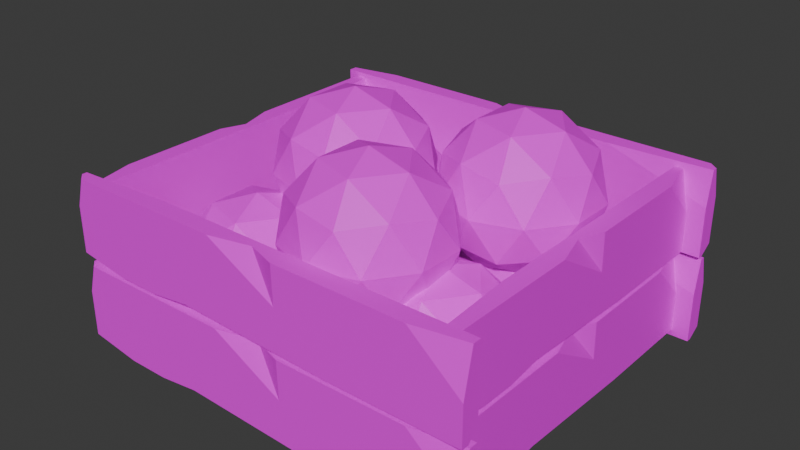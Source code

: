 # Source: MediumBulletBox.blend  (saved by Blender 4.2.66; exported with 4.5.12 LTS)
import bpy
from mathutils import Matrix  # noqa: F401  (used for matrix-valued properties, if any)

bpy.ops.wm.read_factory_settings(use_empty=True)
scene = bpy.context.scene
scene.name = 'Scene'

# ---- collections
col_collection = bpy.data.collections.new('Collection'); scene.collection.children.link(col_collection)

# ---- images (referenced by path relative to the original .blend; pixels are not part of the script)
import os
ASSET_DIR = os.environ.get("B2B_ASSET_DIR", "")  # directory of the original .blend (textures are referenced by path, not embedded)
HERE = os.path.dirname(os.path.abspath(__file__))  # packed textures are extracted next to this script under _unpacked/

def load_image(name, relpath, width, height, colorspace="sRGB"):
    """Load a texture the original file referenced (path relative to the .blend, or extracted next to this script)."""
    p = next((c for c in (os.path.join(HERE, relpath), os.path.join(ASSET_DIR, relpath)) if relpath and os.path.exists(c)), "")
    if p:
        img = bpy.data.images.load(p, check_existing=True)
        img.name = name
    else:  # same state as the original file: an image datablock whose file is absent (Cycles renders it pink)
        img = bpy.data.images.new(name, width, height)
        img.source = "FILE"
        img.filepath = "//" + (relpath or name)
    img.colorspace_settings.name = colorspace
    return img
img_texturepalette_png = load_image('TexturePalette.png', 'TexturePalette.png', 1024, 1024, 'sRGB')

# ---- materials (node trees are filled in below, after node groups)
mat_material = bpy.data.materials.new('Material')
mat_material.alpha_threshold = 0.0
mat_material.use_transparent_shadow = False
mat_material.roughness = 0.5
mat_material.line_color = (0.0, 0.0, 0.0, 1.0)

# ---- material node trees
mat_material.use_nodes = True; mat_material.node_tree.nodes.clear()
_N = mat_material.node_tree.nodes; _L = mat_material.node_tree.links
n0 = _N.new('ShaderNodeOutputMaterial'); n0.name = 'Material Output'; n0.location = (300, 300)
n1 = _N.new('ShaderNodeBsdfPrincipled'); n1.name = 'Principled BSDF'; n1.location = (10, 300)
n1.inputs[3].default_value = 1.45
n2 = _N.new('ShaderNodeTexImage'); n2.name = 'Image Texture'; n2.location = (-280, 280)
n2.image = img_texturepalette_png
_L.new(n1.outputs[0], n0.inputs[0])
_L.new(n2.outputs[0], n1.inputs[0])
n0.is_active_output = True

# ---- world
world_world = bpy.data.worlds.new('World'); scene.world = world_world
world_world.use_nodes = True; world_world.node_tree.nodes.clear()
_N = world_world.node_tree.nodes; _L = world_world.node_tree.links
n0 = _N.new('ShaderNodeOutputWorld'); n0.name = 'World Output'; n0.location = (300, 300)
n1 = _N.new('ShaderNodeBackground'); n1.name = 'Background'; n1.location = (10, 300)
n1.inputs[0].default_value = (0.05088, 0.05088, 0.05088, 1.0)
_L.new(n1.outputs[0], n0.inputs[0])
n0.is_active_output = True
world_world.color = (0.05088, 0.05088, 0.05088)
world_world.sun_shadow_jitter_overblur = 0.0

# ---- meshes
me_plane = bpy.data.meshes.new('Plane')
me_plane.from_pydata([(-0.6009, -0.2795, 0.0), (0.6009, -0.007597, 0.0), (-0.6009, -0.007597, 0.061), (0.0, -0.2795, 0.0), (0.0, -0.007597, 0.0), (-0.1512, -0.1517, 0.061), (-0.1563, -0.2795, 0.061), (0.0, -0.2795, 0.02749), (0.1184, -0.2795, 0.061), (-0.6009, -0.1365, 0.061), (-0.6009, -0.2795, 0.02901), (-0.4565, -0.2795, 0.061), (-0.6009, -0.007597, 0.03579), (-0.5651, -0.007597, 0.0), (-0.6009, -0.04339, 0.0), (0.217, -0.1166, 0.061), (0.3361, -0.007597, 0.061), (0.217, -0.007597, 0.04349), (-0.2254, -0.007597, 0.061), (0.5768, -0.2795, 0.061), (0.6009, -0.2795, 0.03686), (0.6009, -0.1867, 0.061), (0.6009, -0.007597, 0.01763), (0.4542, -0.007597, 0.061), (0.6009, -0.03381, 0.061), (0.3041, -0.2795, 0.0), (0.6009, -0.1679, 0.0), (0.6009, -0.2795, 0.01997), (0.1612, -0.2156, 0.061), (0.6009, -0.2929, 0.0), (-0.6009, -0.5648, 0.0), (0.6009, -0.5648, 0.061), (-4.43e-08, -0.2929, 0.0), (4.43e-08, -0.5648, 0.0), (0.08677, -0.4192, 0.061), (0.1813, -0.2929, 0.061), (-4.43e-08, -0.2929, 0.02749), (-0.1184, -0.2929, 0.061), (0.6009, -0.4359, 0.061), (0.6009, -0.2929, 0.02901), (0.4565, -0.2929, 0.061), (0.6009, -0.5648, 0.03579), (0.5651, -0.5648, 0.0), (0.6009, -0.529, 0.0), (-0.217, -0.5473, 0.061), (-0.3361, -0.5648, 0.061), (-0.217, -0.5648, 0.04349), (0.2254, -0.5648, 0.061), (-0.5768, -0.2929, 0.061), (-0.6009, -0.2929, 0.03686), (-0.6009, -0.3857, 0.061), (-0.6009, -0.5648, 0.01763), (-0.4542, -0.5648, 0.061), (-0.6009, -0.5386, 0.061), (-0.3041, -0.2929, 0.0), (-0.6009, -0.4045, 0.0), (-0.6009, -0.2929, 0.01997), (-0.6009, 0.2949, 0.0), (0.6009, 0.5668, 0.0), (-0.6009, 0.5668, 0.061), (0.0, 0.2949, 0.0), (0.0, 0.5668, 0.0), (-0.08677, 0.4213, 0.061), (-0.08426, 0.2949, 0.061), (0.0, 0.2949, 0.02749), (0.1184, 0.2949, 0.061), (-0.6009, 0.4379, 0.061), (-0.6009, 0.2949, 0.02901), (-0.4565, 0.2949, 0.061), (-0.6009, 0.5668, 0.03579), (-0.5651, 0.5668, 0.0), (-0.6009, 0.531, 0.0), (0.217, 0.5493, 0.061), (0.3361, 0.5668, 0.061), (0.217, 0.5668, 0.04349), (-0.2254, 0.5668, 0.061), (0.5768, 0.2949, 0.061), (0.6009, 0.2949, 0.03686), (0.6009, 0.3877, 0.061), (0.6009, 0.5668, 0.01763), (0.4542, 0.5668, 0.061), (0.6009, 0.5406, 0.061), (0.3041, 0.2949, 0.0), (0.6009, 0.4066, 0.0), (0.6009, 0.2949, 0.01997), (0.6009, 0.2816, 0.0), (-0.6009, 0.009638, 0.0), (0.6009, 0.009639, 0.061), (-4.43e-08, 0.2816, 0.0), (4.43e-08, 0.009639, 0.0), (0.08677, 0.1552, 0.061), (0.08426, 0.2816, 0.061), (-4.43e-08, 0.2816, 0.02749), (-0.1184, 0.2816, 0.061), (0.6009, 0.1385, 0.061), (0.6009, 0.2816, 0.02901), (0.4565, 0.2816, 0.061), (0.6009, 0.009639, 0.03579), (0.5651, 0.009639, 0.0), (0.6009, 0.04543, 0.0), (-0.407, 0.09705, 0.061), (-0.3361, 0.009638, 0.061), (-0.217, 0.009638, 0.04349), (0.2254, 0.009639, 0.061), (-0.5768, 0.2816, 0.061), (-0.6009, 0.2816, 0.03686), (-0.6009, 0.1887, 0.061), (-0.6009, 0.009638, 0.01763), (-0.4542, 0.009638, 0.061), (-0.6009, 0.03585, 0.061), (-0.3041, 0.2816, 0.0), (-0.6009, 0.1699, 0.0), (-0.6009, 0.2816, 0.01997), (0.6157, 0.5934, 0.2776), (0.6157, -0.6084, 0.005683), (0.6767, 0.5934, 0.005683), (0.6157, -0.00753, 0.2776), (0.6157, -0.00753, 0.005683), (0.6767, 0.07924, 0.1512), (0.6767, 0.07673, 0.2776), (0.6432, -0.00753, 0.2776), (0.6767, -0.1259, 0.2776), (0.6767, 0.5934, 0.1346), (0.6447, 0.5934, 0.2776), (0.6767, 0.449, 0.2776), (0.6515, 0.5934, 0.005683), (0.6157, 0.5576, 0.005683), (0.6157, 0.5934, 0.04148), (0.6767, -0.2246, 0.02319), (0.6767, -0.3436, 0.005683), (0.6592, -0.2246, 0.005683), (0.6767, 0.2179, 0.005683), (0.6767, -0.5843, 0.2776), (0.6525, -0.6084, 0.2776), (0.6767, -0.6084, 0.1848), (0.6333, -0.6084, 0.005683), (0.6767, -0.4617, 0.005683), (0.6767, -0.6084, 0.0319), (0.6157, -0.3116, 0.2776), (0.6157, -0.6084, 0.166), (0.6357, -0.6084, 0.2776), (-0.6141, -0.6084, 0.2776), (-0.6141, 0.5934, 0.005683), (-0.6751, -0.6084, 0.005683), (-0.6141, -0.00753, 0.2776), (-0.6141, -0.00753, 0.005683), (-0.6751, -0.0943, 0.1512), (-0.6751, -0.09179, 0.2776), (-0.6416, -0.00753, 0.2776), (-0.6751, 0.1108, 0.2776), (-0.6751, -0.6084, 0.1346), (-0.6432, -0.6084, 0.2776), (-0.6751, -0.464, 0.2776), (-0.6499, -0.6084, 0.005683), (-0.6141, -0.5726, 0.005683), (-0.6141, -0.6084, 0.04148), (-0.6751, 0.2095, 0.02319), (-0.6751, 0.3286, 0.005683), (-0.6576, 0.2095, 0.005683), (-0.6751, -0.233, 0.005683), (-0.6751, 0.5692, 0.2776), (-0.651, 0.5934, 0.2776), (-0.6751, 0.5934, 0.1848), (-0.6318, 0.5934, 0.005683), (-0.6751, 0.4466, 0.005683), (-0.6751, 0.5934, 0.0319), (-0.6141, 0.2966, 0.2776), (-0.6141, 0.5934, 0.166), (-0.6341, 0.5934, 0.2776), (0.6157, 0.5934, 0.5647), (0.6157, -0.6084, 0.2928), (0.6767, 0.5934, 0.2928), (0.6157, -0.00753, 0.5647), (0.6157, -0.00753, 0.2928), (0.6767, 0.07924, 0.4384), (0.6767, 0.07673, 0.5647), (0.6432, -0.00753, 0.5647), (0.6767, -0.1259, 0.5647), (0.6767, 0.5934, 0.4217), (0.6447, 0.5934, 0.5647), (0.6767, 0.449, 0.5647), (0.6515, 0.5934, 0.2928), (0.6157, 0.5576, 0.2928), (0.6157, 0.5934, 0.3286), (0.6767, -0.2246, 0.3103), (0.6767, -0.3436, 0.2928), (0.6592, -0.2246, 0.2928), (0.6767, 0.2179, 0.2928), (0.6767, -0.5843, 0.5647), (0.6525, -0.6084, 0.5647), (0.6767, -0.6084, 0.4719), (0.6333, -0.6084, 0.2928), (0.6767, -0.4617, 0.2928), (0.6767, -0.6084, 0.319), (0.6157, -0.3116, 0.5647), (0.6157, -0.6084, 0.4531), (0.6357, -0.6084, 0.5647), (-0.6141, -0.6084, 0.5647), (-0.6141, 0.5934, 0.2928), (-0.6751, -0.6084, 0.2928), (-0.6141, -0.00753, 0.5647), (-0.6141, -0.00753, 0.2928), (-0.6751, -0.0943, 0.4384), (-0.6751, -0.09179, 0.5647), (-0.6416, -0.00753, 0.5647), (-0.6751, 0.1108, 0.5647), (-0.6751, -0.6084, 0.4217), (-0.6432, -0.6084, 0.5647), (-0.6751, -0.464, 0.5647), (-0.6499, -0.6084, 0.2928), (-0.6141, -0.5726, 0.2928), (-0.6141, -0.6084, 0.3286), (-0.6751, 0.2095, 0.3103), (-0.6751, 0.3286, 0.2928), (-0.6576, 0.2095, 0.2928), (-0.6751, -0.233, 0.2928), (-0.6751, 0.5692, 0.5647), (-0.651, 0.5934, 0.5647), (-0.6751, 0.5934, 0.4719), (-0.6318, 0.5934, 0.2928), (-0.6751, 0.4466, 0.2928), (-0.6751, 0.5934, 0.319), (-0.6141, 0.2966, 0.5647), (-0.6141, 0.5934, 0.4531), (-0.6341, 0.5934, 0.5647), (-0.7078, 0.5843, 0.2772), (0.7365, 0.5843, -0.01442), (-0.7078, 0.6453, -0.01442), (0.01433, 0.5843, 0.2772), (0.01433, 0.5843, -0.01442), (-0.08995, 0.6453, 0.1417), (-0.08694, 0.6453, 0.2772), (0.01433, 0.6118, 0.2772), (0.1566, 0.6453, 0.2772), (-0.7078, 0.6453, 0.1238), (-0.7078, 0.6133, 0.2772), (-0.5343, 0.6453, 0.2772), (-0.7078, 0.6201, -0.01442), (-0.6648, 0.5843, -0.01442), (-0.7078, 0.5843, 0.02396), (0.2752, 0.6453, 0.004357), (0.4182, 0.6453, -0.01442), (0.2752, 0.6278, -0.01442), (-0.2566, 0.6453, -0.01442), (0.585, 0.6453, 0.2772), (0.7365, 0.6212, 0.2772), (0.7365, 0.6453, 0.1776), (0.7365, 0.6019, -0.01442), (0.5602, 0.6453, -0.01442), (0.7365, 0.6453, 0.01369), (0.3798, 0.5843, 0.2772), (0.7365, 0.5843, 0.1574), (0.7365, 0.6043, 0.2772), (-0.7078, 0.5843, 0.5823), (0.7365, 0.5843, 0.2907), (-0.7078, 0.6453, 0.2907), (0.01433, 0.5843, 0.5823), (0.01433, 0.5843, 0.2907), (-0.08995, 0.6453, 0.4468), (-0.08694, 0.6453, 0.5823), (0.01433, 0.6118, 0.5823), (0.1566, 0.6453, 0.5823), (-0.7078, 0.6453, 0.4289), (-0.7078, 0.6133, 0.5823), (-0.5343, 0.6453, 0.5823), (-0.7078, 0.6201, 0.2907), (-0.6648, 0.5843, 0.2907), (-0.7078, 0.5843, 0.3291), (0.2752, 0.6453, 0.3095), (0.4182, 0.6453, 0.2907), (0.2752, 0.6278, 0.2907), (-0.2566, 0.6453, 0.2907), (0.7075, 0.6453, 0.5823), (0.7365, 0.6212, 0.5823), (0.7365, 0.6453, 0.4828), (0.7365, 0.6019, 0.2907), (0.5602, 0.6453, 0.2907), (0.7365, 0.6453, 0.3188), (0.3798, 0.5843, 0.5823), (0.7365, 0.5843, 0.4626), (0.7365, 0.6043, 0.5823), (0.7365, -0.5733, 0.2774), (-0.7078, -0.5733, -0.005455), (0.7365, -0.6343, -0.005454), (0.01433, -0.5733, 0.2774), (0.01433, -0.5733, -0.005454), (0.1186, -0.6343, 0.1459), (0.1156, -0.6343, 0.2774), (0.01433, -0.6008, 0.2774), (-0.1279, -0.6343, 0.2774), (0.7365, -0.6343, 0.1286), (0.7365, -0.6023, 0.2774), (0.563, -0.6343, 0.2774), (0.7365, -0.6091, -0.005454), (0.6935, -0.5733, -0.005454), (0.7365, -0.5733, 0.03177), (-0.2465, -0.6343, 0.01275), (-0.3896, -0.6343, -0.005455), (-0.2465, -0.6168, -0.005455), (0.2853, -0.6343, -0.005454), (-0.6788, -0.6343, 0.2774), (-0.7078, -0.6102, 0.2774), (-0.7078, -0.6343, 0.1808), (-0.7078, -0.591, -0.005455), (-0.5315, -0.6343, -0.005455), (-0.7078, -0.6343, 0.02181), (-0.3512, -0.5733, 0.2774), (-0.7078, -0.5733, 0.1612), (-0.7078, -0.5933, 0.2774), (0.7365, -0.5733, 0.5733), (-0.7078, -0.5733, 0.2905), (0.7365, -0.6343, 0.2905), (0.01433, -0.5733, 0.5733), (0.01433, -0.5733, 0.2905), (0.1186, -0.6343, 0.4419), (0.1156, -0.6343, 0.5733), (0.01433, -0.6008, 0.5733), (-0.1279, -0.6343, 0.5733), (0.7365, -0.6343, 0.4246), (0.7365, -0.6023, 0.5733), (0.563, -0.6343, 0.5733), (0.7365, -0.6091, 0.2905), (0.6935, -0.5733, 0.2905), (0.7365, -0.5733, 0.3277), (-0.2465, -0.6343, 0.3087), (-0.3896, -0.6343, 0.2905), (-0.2465, -0.6168, 0.2905), (0.2853, -0.6343, 0.2905), (-0.6788, -0.6343, 0.5733), (-0.7078, -0.6102, 0.5733), (-0.7078, -0.6343, 0.4768), (-0.7078, -0.591, 0.2905), (-0.5315, -0.6343, 0.2905), (-0.7078, -0.6343, 0.3178), (-0.3512, -0.5733, 0.5733), (-0.7078, -0.5733, 0.4572), (-0.7078, -0.5933, 0.5733)], [], [(27, 26, 1, 22, 24, 21, 20), (5, 28, 8, 19, 21, 24, 23, 16, 15), (3, 4, 1, 26, 25), (0, 3, 7, 6, 11, 10), (18, 15, 17), (28, 5, 7), (9, 11, 6, 5, 15, 18, 2), (1, 4, 17, 16, 23, 22), (5, 6, 7), (9, 10, 11), (0, 14, 13, 4, 3), (12, 13, 14), (12, 14, 0, 10, 9, 2), (15, 16, 17), (4, 13, 12, 2, 18, 17), (19, 20, 21), (22, 23, 24), (25, 26, 27), (3, 25, 27, 20, 19, 8, 7), (8, 28, 7), (56, 55, 30, 51, 53, 50, 49), (34, 37, 48, 50, 53, 52, 45, 44), (32, 33, 30, 55, 54), (29, 32, 36, 35, 40, 39), (47, 44, 46), (37, 34, 36), (38, 40, 35, 34, 44, 47, 31), (30, 33, 46, 45, 52, 51), (34, 35, 36), (38, 39, 40), (29, 43, 42, 33, 32), (41, 42, 43), (41, 43, 29, 39, 38, 31), (44, 45, 46), (33, 42, 41, 31, 47, 46), (48, 49, 50), (51, 52, 53), (54, 55, 56), (32, 54, 56, 49, 48, 37, 36), (84, 83, 58, 79, 81, 78, 77), (62, 65, 76, 78, 81, 80, 73, 72), (60, 61, 58, 83, 82), (57, 60, 64, 63, 68, 67), (75, 72, 74), (65, 62, 64), (66, 68, 63, 62, 72, 75, 59), (58, 61, 74, 73, 80, 79), (62, 63, 64), (66, 67, 68), (57, 71, 70, 61, 60), (69, 70, 71), (69, 71, 57, 67, 66, 59), (72, 73, 74), (61, 70, 69, 59, 75, 74), (76, 77, 78), (79, 80, 81), (82, 83, 84), (60, 82, 84, 77, 76, 65, 64), (112, 111, 86, 107, 109, 106, 105), (90, 93, 104, 106, 109, 108, 101, 100), (88, 89, 86, 111, 110), (85, 88, 92, 91, 96, 95), (103, 100, 102), (93, 90, 92), (94, 96, 91, 90, 100, 103, 87), (86, 89, 102, 101, 108, 107), (90, 91, 92), (94, 95, 96), (85, 99, 98, 89, 88), (97, 98, 99), (97, 99, 85, 95, 94, 87), (100, 101, 102), (89, 98, 97, 87, 103, 102), (104, 105, 106), (107, 108, 109), (110, 111, 112), (88, 110, 112, 105, 104, 93, 92), (140, 139, 114, 135, 137, 134, 133), (118, 121, 132, 134, 137, 136, 129, 128), (116, 117, 114, 139, 138), (113, 116, 120, 119, 124, 123), (131, 128, 130), (121, 118, 120), (122, 124, 119, 118, 128, 131, 115), (114, 117, 130, 129, 136, 135), (118, 119, 120), (122, 123, 124), (113, 127, 126, 117, 116), (125, 126, 127), (125, 127, 113, 123, 122, 115), (128, 129, 130), (117, 126, 125, 115, 131, 130), (132, 133, 134), (135, 136, 137), (138, 139, 140), (116, 138, 140, 133, 132, 121, 120), (168, 167, 142, 163, 165, 162, 161), (146, 149, 160, 162, 165, 164, 157, 156), (144, 145, 142, 167, 166), (141, 144, 148, 147, 152, 151), (159, 156, 158), (149, 146, 148), (150, 152, 147, 146, 156, 159, 143), (142, 145, 158, 157, 164, 163), (146, 147, 148), (150, 151, 152), (141, 155, 154, 145, 144), (153, 154, 155), (153, 155, 141, 151, 150, 143), (156, 157, 158), (145, 154, 153, 143, 159, 158), (160, 161, 162), (163, 164, 165), (166, 167, 168), (144, 166, 168, 161, 160, 149, 148), (196, 195, 170, 191, 193, 190, 189), (174, 177, 188, 190, 193, 192, 185, 184), (172, 173, 170, 195, 194), (169, 172, 176, 175, 180, 179), (187, 184, 186), (177, 174, 176), (178, 180, 175, 174, 184, 187, 171), (170, 173, 186, 185, 192, 191), (174, 175, 176), (178, 179, 180), (169, 183, 182, 173, 172), (181, 182, 183), (181, 183, 169, 179, 178, 171), (184, 185, 186), (173, 182, 181, 171, 187, 186), (188, 189, 190), (191, 192, 193), (194, 195, 196), (172, 194, 196, 189, 188, 177, 176), (224, 223, 198, 219, 221, 218, 217), (202, 205, 216, 218, 221, 220, 213, 212), (200, 201, 198, 223, 222), (197, 200, 204, 203, 208, 207), (215, 212, 214), (205, 202, 204), (206, 208, 203, 202, 212, 215, 199), (198, 201, 214, 213, 220, 219), (202, 203, 204), (206, 207, 208), (197, 211, 210, 201, 200), (209, 210, 211), (209, 211, 197, 207, 206, 199), (212, 213, 214), (201, 210, 209, 199, 215, 214), (216, 217, 218), (219, 220, 221), (222, 223, 224), (200, 222, 224, 217, 216, 205, 204), (252, 251, 226, 247, 249, 246, 245), (230, 233, 244, 246, 249, 248, 241, 240), (228, 229, 226, 251, 250), (225, 228, 232, 231, 236, 235), (243, 240, 242), (233, 230, 232), (234, 236, 231, 230, 240, 243, 227), (226, 229, 242, 241, 248, 247), (230, 231, 232), (234, 235, 236), (225, 239, 238, 229, 228), (237, 238, 239), (237, 239, 225, 235, 234, 227), (240, 241, 242), (229, 238, 237, 227, 243, 242), (244, 245, 246), (247, 248, 249), (250, 251, 252), (228, 250, 252, 245, 244, 233, 232), (280, 279, 254, 275, 277, 274, 273), (258, 261, 272, 274, 277, 276, 269, 268), (256, 257, 254, 279, 278), (253, 256, 260, 259, 264, 263), (271, 268, 270), (261, 258, 260), (262, 264, 259, 258, 268, 271, 255), (254, 257, 270, 269, 276, 275), (258, 259, 260), (262, 263, 264), (253, 267, 266, 257, 256), (265, 266, 267), (265, 267, 253, 263, 262, 255), (268, 269, 270), (257, 266, 265, 255, 271, 270), (272, 273, 274), (275, 276, 277), (278, 279, 280), (256, 278, 280, 273, 272, 261, 260), (308, 307, 282, 303, 305, 302, 301), (286, 289, 300, 302, 305, 304, 297, 296), (284, 285, 282, 307, 306), (281, 284, 288, 287, 292, 291), (299, 296, 298), (289, 286, 288), (290, 292, 287, 286, 296, 299, 283), (282, 285, 298, 297, 304, 303), (286, 287, 288), (290, 291, 292), (281, 295, 294, 285, 284), (293, 294, 295), (293, 295, 281, 291, 290, 283), (296, 297, 298), (285, 294, 293, 283, 299, 298), (300, 301, 302), (303, 304, 305), (306, 307, 308), (284, 306, 308, 301, 300, 289, 288), (336, 335, 310, 331, 333, 330, 329), (314, 317, 328, 330, 333, 332, 325, 324), (312, 313, 310, 335, 334), (309, 312, 316, 315, 320, 319), (327, 324, 326), (317, 314, 316), (318, 320, 315, 314, 324, 327, 311), (310, 313, 326, 325, 332, 331), (314, 315, 316), (318, 319, 320), (309, 323, 322, 313, 312), (321, 322, 323), (321, 323, 309, 319, 318, 311), (324, 325, 326), (313, 322, 321, 311, 327, 326), (328, 329, 330), (331, 332, 333), (334, 335, 336), (312, 334, 336, 329, 328, 317, 316)])
_uv = me_plane.uv_layers.new(name='UVMap')
_uv.uv.foreach_set('vector', [0.2676, 0.65, 0.2678, 0.6509, 0.2678, 0.6524, 0.2676, 0.6524, 0.2673, 0.6521, 0.2673, 0.6508, 0.2675, 0.65, 0.2926, 0.6332, 0.292, 0.6304, 0.2914, 0.6308, 0.2914, 0.6267, 0.2923, 0.6265, 0.2936, 0.6265, 0.2938, 0.6278, 0.2938, 0.6289, 0.2929, 0.6299, 0.2866, 0.6318, 0.289, 0.6318, 0.289, 0.6372, 0.2876, 0.6372, 0.2866, 0.6345, 0.2853, 0.6584, 0.2853, 0.6531, 0.2855, 0.6531, 0.2858, 0.6545, 0.2858, 0.6572, 0.2855, 0.6584, 0.2938, 0.6338, 0.2929, 0.6299, 0.2938, 0.6299, 0.292, 0.6304, 0.2926, 0.6332, 0.2914, 0.6318, 0.2927, 0.6372, 0.2914, 0.6359, 0.2914, 0.6332, 0.2926, 0.6332, 0.2929, 0.6299, 0.2938, 0.6338, 0.2938, 0.6372, 0.2925, 0.6478, 0.2925, 0.6531, 0.2921, 0.6512, 0.292, 0.6501, 0.292, 0.6491, 0.2924, 0.6478, 0.2926, 0.6332, 0.2914, 0.6332, 0.2914, 0.6318, 0.2927, 0.6372, 0.2914, 0.6372, 0.2914, 0.6359, 0.2866, 0.6265, 0.2887, 0.6265, 0.289, 0.6268, 0.289, 0.6318, 0.2866, 0.6318, 0.289, 0.6265, 0.289, 0.6268, 0.2887, 0.6265, 0.2774, 0.65, 0.2777, 0.6503, 0.2777, 0.6524, 0.2775, 0.6524, 0.2772, 0.6511, 0.2772, 0.65, 0.2929, 0.6299, 0.2938, 0.6289, 0.2938, 0.6299, 0.2925, 0.6531, 0.2925, 0.6581, 0.2922, 0.6584, 0.292, 0.6584, 0.292, 0.6551, 0.2921, 0.6512, 0.2673, 0.65, 0.2675, 0.65, 0.2673, 0.6508, 0.2924, 0.6478, 0.292, 0.6491, 0.292, 0.6478, 0.2866, 0.6345, 0.2876, 0.6372, 0.2866, 0.6372, 0.2853, 0.6531, 0.2853, 0.6504, 0.2854, 0.6478, 0.2856, 0.6478, 0.2858, 0.648, 0.2858, 0.6521, 0.2855, 0.6531, 0.2914, 0.6308, 0.292, 0.6304, 0.2914, 0.6318, 0.2682, 0.65, 0.2683, 0.6509, 0.2683, 0.6524, 0.2682, 0.6524, 0.2678, 0.6521, 0.2678, 0.6508, 0.268, 0.65, 0.2903, 0.6417, 0.2914, 0.6435, 0.2914, 0.6476, 0.2906, 0.6478, 0.2893, 0.6478, 0.289, 0.6465, 0.289, 0.6455, 0.2892, 0.6444, 0.2765, 0.6446, 0.2741, 0.6446, 0.2741, 0.6393, 0.2756, 0.6393, 0.2765, 0.6419, 0.2866, 0.6584, 0.2866, 0.6531, 0.2869, 0.6531, 0.2871, 0.6547, 0.2871, 0.6572, 0.2869, 0.6584, 0.2944, 0.6298, 0.2944, 0.6338, 0.2942, 0.6338, 0.2914, 0.6435, 0.2903, 0.6417, 0.2914, 0.6425, 0.2902, 0.6372, 0.2914, 0.6384, 0.2914, 0.6409, 0.2903, 0.6417, 0.2892, 0.6444, 0.289, 0.6405, 0.289, 0.6372, 0.2938, 0.6372, 0.2938, 0.6318, 0.2942, 0.6338, 0.2944, 0.6348, 0.2944, 0.6359, 0.294, 0.6372, 0.2903, 0.6417, 0.2914, 0.6409, 0.2914, 0.6425, 0.2902, 0.6372, 0.2914, 0.6372, 0.2914, 0.6384, 0.2765, 0.65, 0.2745, 0.65, 0.2741, 0.6496, 0.2741, 0.6446, 0.2765, 0.6446, 0.2741, 0.6499, 0.2741, 0.6496, 0.2745, 0.65, 0.2785, 0.65, 0.2788, 0.6503, 0.2788, 0.6524, 0.2785, 0.6524, 0.2783, 0.6511, 0.2783, 0.65, 0.2944, 0.6338, 0.2944, 0.6348, 0.2942, 0.6338, 0.2938, 0.6318, 0.2938, 0.6268, 0.2942, 0.6265, 0.2944, 0.6265, 0.2944, 0.6298, 0.2942, 0.6338, 0.2678, 0.65, 0.268, 0.65, 0.2678, 0.6508, 0.294, 0.6372, 0.2944, 0.6359, 0.2944, 0.6372, 0.2765, 0.6419, 0.2756, 0.6393, 0.2765, 0.6393, 0.2866, 0.6531, 0.2866, 0.6504, 0.2868, 0.6478, 0.2869, 0.6478, 0.2871, 0.648, 0.2871, 0.6521, 0.2869, 0.6531, 0.2745, 0.65, 0.2747, 0.6509, 0.2747, 0.6524, 0.2745, 0.6524, 0.2741, 0.6521, 0.2741, 0.6508, 0.2744, 0.65, 0.2926, 0.6432, 0.2914, 0.6414, 0.2914, 0.6374, 0.2923, 0.6372, 0.2936, 0.6372, 0.2938, 0.6385, 0.2938, 0.6395, 0.2937, 0.6406, 0.2866, 0.6425, 0.289, 0.6425, 0.289, 0.6478, 0.2876, 0.6478, 0.2866, 0.6452, 0.2858, 0.6584, 0.2858, 0.6531, 0.2861, 0.6531, 0.2863, 0.6539, 0.2863, 0.6572, 0.2861, 0.6584, 0.2926, 0.6551, 0.2925, 0.6512, 0.2927, 0.6512, 0.2914, 0.6414, 0.2926, 0.6432, 0.2914, 0.6425, 0.2927, 0.6478, 0.2914, 0.6465, 0.2914, 0.6432, 0.2926, 0.6432, 0.2937, 0.6406, 0.2938, 0.6445, 0.2938, 0.6478, 0.2931, 0.6478, 0.2931, 0.6531, 0.2927, 0.6512, 0.2926, 0.6501, 0.2926, 0.6491, 0.2929, 0.6478, 0.2926, 0.6432, 0.2914, 0.6432, 0.2914, 0.6425, 0.2927, 0.6478, 0.2914, 0.6478, 0.2914, 0.6465, 0.2866, 0.6372, 0.2887, 0.6372, 0.289, 0.6375, 0.289, 0.6425, 0.2866, 0.6425, 0.289, 0.6372, 0.289, 0.6375, 0.2887, 0.6372, 0.2794, 0.65, 0.2797, 0.6503, 0.2797, 0.6524, 0.2795, 0.6524, 0.2792, 0.6511, 0.2792, 0.65, 0.2925, 0.6512, 0.2926, 0.6501, 0.2927, 0.6512, 0.2931, 0.6531, 0.2931, 0.6581, 0.2928, 0.6584, 0.2925, 0.6584, 0.2926, 0.6551, 0.2927, 0.6512, 0.2741, 0.65, 0.2744, 0.65, 0.2741, 0.6508, 0.2929, 0.6478, 0.2926, 0.6491, 0.2925, 0.6478, 0.2866, 0.6452, 0.2876, 0.6478, 0.2866, 0.6478, 0.2858, 0.6531, 0.2858, 0.6504, 0.286, 0.6478, 0.2861, 0.6478, 0.2863, 0.648, 0.2863, 0.6521, 0.2861, 0.6531, 0.2687, 0.65, 0.2689, 0.6509, 0.2689, 0.6524, 0.2687, 0.6524, 0.2683, 0.6521, 0.2684, 0.6508, 0.2686, 0.65, 0.2903, 0.6311, 0.2914, 0.6329, 0.2914, 0.6369, 0.2906, 0.6372, 0.2893, 0.6372, 0.289, 0.6359, 0.289, 0.6348, 0.2898, 0.6354, 0.2791, 0.6446, 0.2767, 0.6446, 0.2767, 0.6393, 0.2781, 0.6393, 0.2791, 0.6419, 0.2871, 0.6584, 0.2871, 0.6531, 0.2874, 0.6531, 0.2877, 0.6539, 0.2877, 0.6572, 0.2874, 0.6584, 0.289, 0.6298, 0.2898, 0.6354, 0.289, 0.6338, 0.2914, 0.6329, 0.2903, 0.6311, 0.2914, 0.6318, 0.2902, 0.6265, 0.2914, 0.6278, 0.2914, 0.6311, 0.2903, 0.6311, 0.2898, 0.6354, 0.289, 0.6298, 0.289, 0.6265, 0.2944, 0.6372, 0.2944, 0.6318, 0.2948, 0.6338, 0.2949, 0.6348, 0.2949, 0.6359, 0.2946, 0.6372, 0.2903, 0.6311, 0.2914, 0.6311, 0.2914, 0.6318, 0.2902, 0.6265, 0.2914, 0.6265, 0.2914, 0.6278, 0.2791, 0.65, 0.277, 0.65, 0.2767, 0.6496, 0.2767, 0.6446, 0.2791, 0.6446, 0.2766, 0.6499, 0.2767, 0.6496, 0.277, 0.65, 0.278, 0.65, 0.2783, 0.6503, 0.2783, 0.6524, 0.278, 0.6524, 0.2777, 0.6511, 0.2777, 0.65, 0.2898, 0.6354, 0.289, 0.6348, 0.289, 0.6338, 0.2944, 0.6318, 0.2944, 0.6268, 0.2947, 0.6265, 0.2949, 0.6265, 0.2949, 0.6298, 0.2948, 0.6338, 0.2683, 0.65, 0.2686, 0.65, 0.2684, 0.6508, 0.2946, 0.6372, 0.2949, 0.6359, 0.295, 0.6372, 0.2791, 0.6419, 0.2781, 0.6393, 0.2791, 0.6393, 0.2871, 0.6531, 0.2871, 0.6504, 0.2873, 0.6478, 0.2875, 0.6478, 0.2877, 0.648, 0.2877, 0.6521, 0.2874, 0.6531, 0.2756, 0.65, 0.2758, 0.651, 0.2758, 0.6524, 0.2756, 0.6524, 0.2752, 0.6521, 0.2752, 0.6508, 0.2754, 0.65, 0.2853, 0.6433, 0.2842, 0.6414, 0.2842, 0.6374, 0.285, 0.6372, 0.2864, 0.6372, 0.2866, 0.6385, 0.2866, 0.6395, 0.2865, 0.6406, 0.2816, 0.6446, 0.284, 0.6446, 0.284, 0.65, 0.2826, 0.6499, 0.2816, 0.6473, 0.2909, 0.6584, 0.2909, 0.6531, 0.2911, 0.6531, 0.2914, 0.6539, 0.2914, 0.6572, 0.2912, 0.6584, 0.289, 0.6551, 0.289, 0.6512, 0.2892, 0.6512, 0.2842, 0.6414, 0.2853, 0.6433, 0.2842, 0.6425, 0.2855, 0.6478, 0.2842, 0.6465, 0.2842, 0.6432, 0.2853, 0.6433, 0.2865, 0.6406, 0.2866, 0.6445, 0.2866, 0.6478, 0.2896, 0.6478, 0.2896, 0.6531, 0.2892, 0.6512, 0.289, 0.6502, 0.289, 0.6491, 0.2894, 0.6478, 0.2853, 0.6433, 0.2842, 0.6432, 0.2842, 0.6425, 0.2855, 0.6478, 0.2842, 0.6478, 0.2842, 0.6465, 0.2816, 0.6393, 0.2837, 0.6393, 0.284, 0.6396, 0.284, 0.6446, 0.2816, 0.6446, 0.2892, 0.6584, 0.2896, 0.6581, 0.2896, 0.6584, 0.2811, 0.6523, 0.2808, 0.652, 0.2808, 0.65, 0.281, 0.65, 0.2813, 0.6512, 0.2813, 0.6523, 0.289, 0.6512, 0.289, 0.6502, 0.2892, 0.6512, 0.2896, 0.6531, 0.2896, 0.6581, 0.2892, 0.6584, 0.289, 0.6584, 0.289, 0.6551, 0.2892, 0.6512, 0.2752, 0.65, 0.2754, 0.65, 0.2752, 0.6508, 0.2894, 0.6478, 0.289, 0.6491, 0.289, 0.6478, 0.2816, 0.6473, 0.2826, 0.6499, 0.2816, 0.65, 0.2909, 0.6531, 0.2909, 0.6504, 0.2911, 0.6478, 0.2912, 0.6478, 0.2914, 0.648, 0.2914, 0.6521, 0.2911, 0.6531, 0.275, 0.65, 0.2752, 0.651, 0.2752, 0.6524, 0.2751, 0.6524, 0.2747, 0.6521, 0.2747, 0.6508, 0.2749, 0.65, 0.2701, 0.6454, 0.269, 0.6436, 0.269, 0.6395, 0.2698, 0.6393, 0.2711, 0.6393, 0.2714, 0.6406, 0.2714, 0.6417, 0.2712, 0.6427, 0.2638, 0.6446, 0.2662, 0.6446, 0.2662, 0.65, 0.2648, 0.6499, 0.2638, 0.6473, 0.2853, 0.6478, 0.2853, 0.6531, 0.285, 0.6531, 0.2847, 0.6524, 0.2847, 0.6491, 0.285, 0.6478, 0.2906, 0.6511, 0.2907, 0.655, 0.2905, 0.6551, 0.269, 0.6436, 0.2701, 0.6454, 0.269, 0.6446, 0.2702, 0.6499, 0.269, 0.6487, 0.269, 0.6454, 0.2701, 0.6454, 0.2712, 0.6427, 0.2714, 0.6466, 0.2714, 0.6499, 0.2901, 0.6585, 0.2901, 0.6531, 0.2905, 0.6551, 0.2906, 0.6561, 0.2906, 0.6572, 0.2903, 0.6585, 0.2701, 0.6454, 0.269, 0.6454, 0.269, 0.6446, 0.2702, 0.6499, 0.269, 0.65, 0.269, 0.6487, 0.2638, 0.6393, 0.2659, 0.6393, 0.2662, 0.6396, 0.2662, 0.6446, 0.2638, 0.6446, 0.2904, 0.6478, 0.2901, 0.6481, 0.2901, 0.6478, 0.28, 0.6524, 0.2797, 0.652, 0.2797, 0.65, 0.28, 0.65, 0.2802, 0.6512, 0.2802, 0.6524, 0.2907, 0.655, 0.2906, 0.6561, 0.2905, 0.6551, 0.2901, 0.6531, 0.2901, 0.6481, 0.2904, 0.6478, 0.2906, 0.6478, 0.2906, 0.6511, 0.2905, 0.6551, 0.2747, 0.65, 0.2749, 0.65, 0.2747, 0.6508, 0.2903, 0.6585, 0.2906, 0.6572, 0.2907, 0.6584, 0.2638, 0.6473, 0.2648, 0.6499, 0.2638, 0.65, 0.2853, 0.6531, 0.2853, 0.6558, 0.2851, 0.6584, 0.2849, 0.6584, 0.2847, 0.6582, 0.2847, 0.6542, 0.285, 0.6531, 0.2761, 0.65, 0.2763, 0.651, 0.2763, 0.6524, 0.2761, 0.6524, 0.2758, 0.6521, 0.2758, 0.6508, 0.276, 0.65, 0.2725, 0.6454, 0.2714, 0.6436, 0.2714, 0.6395, 0.2722, 0.6393, 0.2736, 0.6393, 0.2738, 0.6406, 0.2738, 0.6417, 0.2736, 0.6427, 0.2662, 0.6446, 0.2686, 0.6446, 0.2686, 0.65, 0.2672, 0.6499, 0.2662, 0.6473, 0.295, 0.6372, 0.295, 0.6318, 0.2952, 0.6318, 0.2955, 0.6326, 0.2955, 0.6359, 0.2952, 0.6372, 0.2933, 0.6551, 0.2933, 0.6512, 0.2935, 0.6512, 0.2714, 0.6436, 0.2725, 0.6454, 0.2714, 0.6446, 0.2727, 0.6499, 0.2714, 0.6487, 0.2714, 0.6454, 0.2725, 0.6454, 0.2736, 0.6427, 0.2738, 0.6466, 0.2738, 0.6499, 0.2938, 0.6478, 0.2938, 0.6531, 0.2935, 0.6512, 0.2933, 0.6502, 0.2933, 0.6491, 0.2937, 0.6478, 0.2725, 0.6454, 0.2714, 0.6454, 0.2714, 0.6446, 0.2727, 0.6499, 0.2714, 0.65, 0.2714, 0.6487, 0.2662, 0.6393, 0.2683, 0.6393, 0.2686, 0.6396, 0.2686, 0.6446, 0.2662, 0.6446, 0.2935, 0.6584, 0.2938, 0.6581, 0.2938, 0.6584, 0.2816, 0.6523, 0.2813, 0.652, 0.2813, 0.65, 0.2816, 0.65, 0.2819, 0.6512, 0.2819, 0.6523, 0.2933, 0.6512, 0.2933, 0.6502, 0.2935, 0.6512, 0.2938, 0.6531, 0.2938, 0.6581, 0.2935, 0.6584, 0.2933, 0.6584, 0.2933, 0.6551, 0.2935, 0.6512, 0.2758, 0.65, 0.276, 0.65, 0.2758, 0.6508, 0.2937, 0.6478, 0.2933, 0.6491, 0.2933, 0.6478, 0.2662, 0.6473, 0.2672, 0.6499, 0.2662, 0.65, 0.295, 0.6318, 0.295, 0.6291, 0.2951, 0.6265, 0.2953, 0.6265, 0.2955, 0.6267, 0.2955, 0.6308, 0.2952, 0.6318, 0.277, 0.65, 0.2772, 0.651, 0.2772, 0.6524, 0.277, 0.6524, 0.2766, 0.6521, 0.2766, 0.6508, 0.2769, 0.65, 0.2853, 0.6326, 0.2842, 0.6308, 0.2842, 0.6267, 0.285, 0.6265, 0.2864, 0.6265, 0.2866, 0.6278, 0.2866, 0.6289, 0.2865, 0.6299, 0.2792, 0.6446, 0.2816, 0.6446, 0.2816, 0.65, 0.2802, 0.6499, 0.2792, 0.6473, 0.2847, 0.6478, 0.2847, 0.6531, 0.2845, 0.6531, 0.2842, 0.6524, 0.2842, 0.6491, 0.2845, 0.6478, 0.2901, 0.6511, 0.2901, 0.655, 0.29, 0.6551, 0.2842, 0.6308, 0.2853, 0.6326, 0.2842, 0.6318, 0.2855, 0.6372, 0.2842, 0.6359, 0.2842, 0.6326, 0.2853, 0.6326, 0.2865, 0.6299, 0.2866, 0.6338, 0.2866, 0.6372, 0.2896, 0.6585, 0.2896, 0.6531, 0.29, 0.6551, 0.2901, 0.6561, 0.2901, 0.6572, 0.2897, 0.6585, 0.2853, 0.6326, 0.2842, 0.6326, 0.2842, 0.6318, 0.2855, 0.6372, 0.2842, 0.6372, 0.2842, 0.6359, 0.2792, 0.6393, 0.2813, 0.6393, 0.2816, 0.6396, 0.2816, 0.6446, 0.2792, 0.6446, 0.2899, 0.6478, 0.2896, 0.6481, 0.2896, 0.6478, 0.2806, 0.6524, 0.2802, 0.652, 0.2802, 0.65, 0.2805, 0.65, 0.2808, 0.6512, 0.2808, 0.6524, 0.2901, 0.655, 0.2901, 0.6561, 0.29, 0.6551, 0.2896, 0.6531, 0.2896, 0.6481, 0.2899, 0.6478, 0.2901, 0.6478, 0.2901, 0.6511, 0.29, 0.6551, 0.2766, 0.65, 0.2769, 0.65, 0.2766, 0.6508, 0.2897, 0.6585, 0.2901, 0.6572, 0.2901, 0.6584, 0.2792, 0.6473, 0.2802, 0.6499, 0.2792, 0.65, 0.2847, 0.6531, 0.2847, 0.6558, 0.2846, 0.6584, 0.2844, 0.6584, 0.2842, 0.6582, 0.2842, 0.6542, 0.2845, 0.6531, 0.2881, 0.6478, 0.2882, 0.6489, 0.2882, 0.6504, 0.2881, 0.6504, 0.2877, 0.6501, 0.2877, 0.6487, 0.2879, 0.6478, 0.2651, 0.632, 0.2663, 0.6342, 0.2663, 0.638, 0.2654, 0.6393, 0.264, 0.6393, 0.2638, 0.6377, 0.2638, 0.6365, 0.2639, 0.6352, 0.2715, 0.6329, 0.269, 0.6329, 0.269, 0.6265, 0.2705, 0.6265, 0.2715, 0.6297, 0.296, 0.6499, 0.296, 0.6436, 0.2963, 0.6436, 0.2966, 0.6445, 0.2966, 0.6484, 0.2963, 0.6499, 0.2638, 0.6305, 0.2639, 0.6352, 0.2638, 0.6352, 0.2663, 0.6342, 0.2651, 0.632, 0.2664, 0.6329, 0.265, 0.6265, 0.2663, 0.6281, 0.2663, 0.632, 0.2651, 0.632, 0.2639, 0.6352, 0.2638, 0.6305, 0.2638, 0.6265, 0.2944, 0.65, 0.2944, 0.6436, 0.2948, 0.6459, 0.2949, 0.6471, 0.2949, 0.6484, 0.2946, 0.65, 0.2651, 0.632, 0.2663, 0.632, 0.2664, 0.6329, 0.265, 0.6265, 0.2664, 0.6265, 0.2663, 0.6281, 0.2715, 0.6393, 0.2693, 0.6393, 0.269, 0.6389, 0.269, 0.6329, 0.2715, 0.6329, 0.2947, 0.6372, 0.2944, 0.6375, 0.2944, 0.6372, 0.2646, 0.6525, 0.2643, 0.6522, 0.2643, 0.65, 0.2646, 0.65, 0.2648, 0.6513, 0.2648, 0.6525, 0.2639, 0.6352, 0.2638, 0.6365, 0.2638, 0.6352, 0.2944, 0.6436, 0.2944, 0.6375, 0.2947, 0.6372, 0.2949, 0.6372, 0.2949, 0.6412, 0.2948, 0.6459, 0.2663, 0.638, 0.2663, 0.6393, 0.2654, 0.6393, 0.2946, 0.65, 0.2949, 0.6484, 0.2949, 0.6499, 0.2715, 0.6297, 0.2705, 0.6265, 0.2715, 0.6265, 0.296, 0.6436, 0.296, 0.6403, 0.2962, 0.6372, 0.2964, 0.6372, 0.2966, 0.6385, 0.2966, 0.6423, 0.2963, 0.6436, 0.2886, 0.6478, 0.2888, 0.6489, 0.2888, 0.6504, 0.2886, 0.6504, 0.2882, 0.6501, 0.2882, 0.6487, 0.2884, 0.6478, 0.2677, 0.632, 0.2689, 0.6342, 0.2689, 0.639, 0.268, 0.6393, 0.2666, 0.6393, 0.2664, 0.6377, 0.2664, 0.6365, 0.2665, 0.6352, 0.2741, 0.6329, 0.2715, 0.6329, 0.2715, 0.6265, 0.2731, 0.6265, 0.2741, 0.6297, 0.2914, 0.6606, 0.2914, 0.6542, 0.2917, 0.6542, 0.292, 0.6551, 0.292, 0.6591, 0.2917, 0.6606, 0.2664, 0.6305, 0.2665, 0.6352, 0.2664, 0.6352, 0.2689, 0.6342, 0.2677, 0.632, 0.269, 0.6329, 0.2676, 0.6265, 0.2689, 0.6281, 0.2689, 0.632, 0.2677, 0.632, 0.2665, 0.6352, 0.2664, 0.6305, 0.2664, 0.6265, 0.2939, 0.65, 0.2939, 0.6436, 0.2942, 0.6459, 0.2944, 0.6471, 0.2944, 0.6484, 0.294, 0.65, 0.2677, 0.632, 0.2689, 0.632, 0.269, 0.6329, 0.2676, 0.6265, 0.269, 0.6265, 0.2689, 0.6281, 0.2741, 0.6393, 0.2719, 0.6393, 0.2715, 0.6389, 0.2715, 0.6329, 0.2741, 0.6329, 0.2942, 0.6372, 0.2939, 0.6375, 0.2938, 0.6372, 0.2641, 0.6525, 0.2638, 0.6522, 0.2638, 0.65, 0.264, 0.65, 0.2643, 0.6513, 0.2643, 0.6525, 0.2665, 0.6352, 0.2664, 0.6365, 0.2664, 0.6352, 0.2939, 0.6436, 0.2939, 0.6375, 0.2942, 0.6372, 0.2944, 0.6372, 0.2944, 0.6412, 0.2942, 0.6459, 0.2689, 0.639, 0.2689, 0.6393, 0.268, 0.6393, 0.294, 0.65, 0.2944, 0.6484, 0.2944, 0.6499, 0.2741, 0.6297, 0.2731, 0.6265, 0.2741, 0.6265, 0.2914, 0.6542, 0.2914, 0.651, 0.2916, 0.6478, 0.2918, 0.6478, 0.292, 0.6481, 0.292, 0.6529, 0.2917, 0.6542, 0.2652, 0.65, 0.2654, 0.651, 0.2654, 0.6524, 0.2652, 0.6524, 0.2648, 0.6522, 0.2648, 0.6508, 0.2651, 0.65, 0.278, 0.632, 0.2791, 0.6342, 0.2791, 0.639, 0.2783, 0.6393, 0.2769, 0.6393, 0.2766, 0.6377, 0.2766, 0.6365, 0.2768, 0.6352, 0.2817, 0.6329, 0.2792, 0.6329, 0.2792, 0.6265, 0.2806, 0.6265, 0.2817, 0.6297, 0.2971, 0.6372, 0.2971, 0.6436, 0.2969, 0.6436, 0.2966, 0.6427, 0.2966, 0.6387, 0.2969, 0.6372, 0.295, 0.646, 0.2949, 0.6412, 0.2951, 0.6412, 0.2791, 0.6342, 0.278, 0.632, 0.2792, 0.6329, 0.2778, 0.6265, 0.2791, 0.6281, 0.2791, 0.632, 0.278, 0.632, 0.2768, 0.6352, 0.2766, 0.6305, 0.2766, 0.6265, 0.2955, 0.6372, 0.2955, 0.6436, 0.2951, 0.6412, 0.295, 0.64, 0.295, 0.6387, 0.2953, 0.6372, 0.278, 0.632, 0.2791, 0.632, 0.2792, 0.6329, 0.2778, 0.6265, 0.2792, 0.6265, 0.2791, 0.6281, 0.2817, 0.6393, 0.2795, 0.6393, 0.2792, 0.6389, 0.2792, 0.6329, 0.2817, 0.6329, 0.2952, 0.65, 0.2955, 0.6496, 0.2955, 0.6499, 0.267, 0.6524, 0.2667, 0.6521, 0.2667, 0.65, 0.267, 0.65, 0.2673, 0.6513, 0.2673, 0.6524, 0.2949, 0.6412, 0.295, 0.64, 0.2951, 0.6412, 0.2955, 0.6436, 0.2955, 0.6496, 0.2952, 0.65, 0.2949, 0.65, 0.295, 0.646, 0.2951, 0.6412, 0.2791, 0.639, 0.2792, 0.6393, 0.2783, 0.6393, 0.2953, 0.6372, 0.295, 0.6387, 0.2949, 0.6372, 0.2817, 0.6297, 0.2806, 0.6265, 0.2817, 0.6265, 0.2971, 0.6436, 0.2971, 0.6468, 0.2969, 0.6499, 0.2968, 0.6499, 0.2966, 0.6497, 0.2966, 0.6448, 0.2969, 0.6436, 0.2657, 0.65, 0.2659, 0.651, 0.2659, 0.6524, 0.2658, 0.6524, 0.2654, 0.6522, 0.2654, 0.6508, 0.2656, 0.65, 0.2755, 0.632, 0.2766, 0.6342, 0.2766, 0.639, 0.2758, 0.6393, 0.2744, 0.6393, 0.2741, 0.6377, 0.2741, 0.6365, 0.2743, 0.6352, 0.2842, 0.6329, 0.2817, 0.6329, 0.2817, 0.6265, 0.2831, 0.6265, 0.2842, 0.6297, 0.2977, 0.6372, 0.2977, 0.6436, 0.2974, 0.6436, 0.2971, 0.6427, 0.2971, 0.6387, 0.2974, 0.6372, 0.2955, 0.646, 0.2955, 0.6412, 0.2957, 0.6412, 0.2766, 0.6342, 0.2755, 0.632, 0.2766, 0.6329, 0.2753, 0.6265, 0.2766, 0.6281, 0.2766, 0.632, 0.2755, 0.632, 0.2743, 0.6352, 0.2741, 0.6305, 0.2741, 0.6265, 0.296, 0.6372, 0.296, 0.6436, 0.2957, 0.6412, 0.2955, 0.64, 0.2955, 0.6387, 0.2959, 0.6372, 0.2755, 0.632, 0.2766, 0.632, 0.2766, 0.6329, 0.2753, 0.6265, 0.2766, 0.6265, 0.2766, 0.6281, 0.2842, 0.6393, 0.282, 0.6393, 0.2817, 0.6389, 0.2817, 0.6329, 0.2842, 0.6329, 0.2957, 0.65, 0.296, 0.6496, 0.296, 0.6499, 0.2665, 0.6524, 0.2662, 0.6521, 0.2662, 0.65, 0.2664, 0.65, 0.2667, 0.6513, 0.2667, 0.6524, 0.2955, 0.6412, 0.2955, 0.64, 0.2957, 0.6412, 0.296, 0.6436, 0.296, 0.6496, 0.2957, 0.65, 0.2955, 0.65, 0.2955, 0.646, 0.2957, 0.6412, 0.2766, 0.639, 0.2766, 0.6393, 0.2758, 0.6393, 0.2959, 0.6372, 0.2955, 0.6387, 0.2955, 0.6372, 0.2842, 0.6297, 0.2831, 0.6265, 0.2842, 0.6265, 0.2977, 0.6436, 0.2977, 0.6468, 0.2975, 0.6499, 0.2973, 0.6499, 0.2971, 0.6497, 0.2971, 0.6448, 0.2974, 0.6436])
me_plane.materials.append(mat_material)
me_plane.update()
me_icosphere = bpy.data.meshes.new('Icosphere')
me_icosphere.from_pydata([(-0.2918, -0.2934, 0.002652), (-0.1034, -0.4304, 0.1466), (-0.3638, -0.515, 0.1466), (-0.5248, -0.2934, 0.1466), (-0.3638, -0.07187, 0.1466), (-0.1034, -0.1565, 0.1466), (-0.2199, -0.515, 0.3796), (-0.4803, -0.4304, 0.3796), (-0.4803, -0.1565, 0.3796), (-0.2199, -0.07187, 0.3796), (-0.05888, -0.2934, 0.3796), (-0.2918, -0.2934, 0.5236), (-0.3342, -0.4237, 0.04155), (-0.1811, -0.3739, 0.04155), (-0.2234, -0.5041, 0.1262), (-0.07029, -0.2934, 0.1262), (-0.1811, -0.2129, 0.04155), (-0.4288, -0.2934, 0.04155), (-0.4711, -0.4237, 0.1262), (-0.3342, -0.1632, 0.04155), (-0.4711, -0.1632, 0.1262), (-0.2234, -0.08272, 0.1262), (-0.04413, -0.3739, 0.2631), (-0.04413, -0.2129, 0.2631), (-0.2918, -0.5539, 0.2631), (-0.1388, -0.5042, 0.2631), (-0.5396, -0.3739, 0.2631), (-0.4449, -0.5042, 0.2631), (-0.4449, -0.08272, 0.2631), (-0.5396, -0.2129, 0.2631), (-0.1388, -0.08272, 0.2631), (-0.2918, -0.03297, 0.2631), (-0.1126, -0.4237, 0.4), (-0.3603, -0.5041, 0.4), (-0.5134, -0.2934, 0.4), (-0.3603, -0.08272, 0.4), (-0.1126, -0.1632, 0.4), (-0.2495, -0.4237, 0.4847), (-0.1549, -0.2934, 0.4847), (-0.4026, -0.3739, 0.4847), (-0.4026, -0.2129, 0.4847), (-0.2495, -0.1632, 0.4847), (0.3171, 0.2601, 0.002652), (0.5056, 0.1232, 0.1466), (0.2451, 0.03859, 0.1466), (0.08412, 0.2601, 0.1466), (0.2451, 0.4817, 0.1466), (0.5056, 0.3971, 0.1466), (0.3891, 0.03859, 0.3796), (0.1286, 0.1232, 0.3796), (0.1286, 0.3971, 0.3796), (0.3891, 0.4817, 0.3796), (0.5501, 0.2601, 0.3796), (0.3171, 0.2601, 0.5236), (0.2748, 0.1299, 0.04155), (0.4279, 0.1797, 0.04155), (0.3856, 0.04943, 0.1262), (0.5386, 0.2601, 0.1262), (0.4279, 0.3406, 0.04155), (0.1802, 0.2601, 0.04155), (0.1378, 0.1299, 0.1262), (0.2748, 0.3904, 0.04155), (0.1378, 0.3904, 0.1262), (0.3856, 0.4709, 0.1262), (0.5648, 0.1797, 0.2631), (0.5648, 0.3406, 0.2631), (0.3171, -0.0003135, 0.2631), (0.4702, 0.04943, 0.2631), (0.06937, 0.1797, 0.2631), (0.164, 0.04943, 0.2631), (0.164, 0.4709, 0.2631), (0.06937, 0.3406, 0.2631), (0.4702, 0.4709, 0.2631), (0.3171, 0.5206, 0.2631), (0.4963, 0.1299, 0.4), (0.2486, 0.04943, 0.4), (0.09553, 0.2601, 0.4), (0.2486, 0.4709, 0.4), (0.4963, 0.3904, 0.4), (0.3594, 0.1299, 0.4847), (0.454, 0.2601, 0.4847), (0.2063, 0.1797, 0.4847), (0.2063, 0.3406, 0.4847), (0.3594, 0.3904, 0.4847), (-0.2343, 0.2774, 0.002652), (-0.04578, 0.1405, 0.1466), (-0.3062, 0.05585, 0.1466), (-0.4672, 0.2774, 0.1466), (-0.3062, 0.499, 0.1466), (-0.04578, 0.4143, 0.1466), (-0.1623, 0.05585, 0.3796), (-0.4227, 0.1405, 0.3796), (-0.4227, 0.4143, 0.3796), (-0.1623, 0.499, 0.3796), (-0.001292, 0.2774, 0.3796), (-0.2343, 0.2774, 0.5236), (-0.2766, 0.1472, 0.04155), (-0.1235, 0.1969, 0.04155), (-0.1658, 0.0667, 0.1262), (-0.01269, 0.2774, 0.1262), (-0.1235, 0.3579, 0.04155), (-0.3712, 0.2774, 0.04155), (-0.4135, 0.1472, 0.1262), (-0.2766, 0.4076, 0.04155), (-0.4135, 0.4076, 0.1262), (-0.1658, 0.4881, 0.1262), (0.01346, 0.1969, 0.2631), (0.01346, 0.3579, 0.2631), (-0.2343, 0.01695, 0.2631), (-0.08116, 0.0667, 0.2631), (-0.482, 0.1969, 0.2631), (-0.3874, 0.0667, 0.2631), (-0.3874, 0.4881, 0.2631), (-0.482, 0.3579, 0.2631), (-0.08116, 0.4881, 0.2631), (-0.2343, 0.5379, 0.2631), (-0.05501, 0.1472, 0.4), (-0.3027, 0.0667, 0.4), (-0.4558, 0.2774, 0.4), (-0.3027, 0.4881, 0.4), (-0.05501, 0.4076, 0.4), (-0.1919, 0.1472, 0.4847), (-0.09732, 0.2774, 0.4847), (-0.345, 0.1969, 0.4847), (-0.345, 0.3579, 0.4847), (-0.1919, 0.4076, 0.4847), (-0.1573, 0.002664, 0.2878), (0.03113, -0.1343, 0.4317), (-0.2293, -0.2189, 0.4317), (-0.3903, 0.002664, 0.4317), (-0.2293, 0.2242, 0.4317), (0.03113, 0.1396, 0.4317), (-0.08535, -0.2189, 0.6647), (-0.3458, -0.1343, 0.6647), (-0.3458, 0.1396, 0.6647), (-0.08535, 0.2242, 0.6647), (0.07563, 0.002664, 0.6647), (-0.1573, 0.002664, 0.8087), (-0.1997, -0.1276, 0.3266), (-0.04656, -0.07782, 0.3267), (-0.08887, -0.2081, 0.4113), (0.06422, 0.002664, 0.4113), (-0.04656, 0.08315, 0.3267), (-0.2943, 0.002664, 0.3267), (-0.3366, -0.1276, 0.4113), (-0.1997, 0.1329, 0.3266), (-0.3366, 0.1329, 0.4113), (-0.08887, 0.2134, 0.4113), (0.09038, -0.07782, 0.5482), (0.09038, 0.08315, 0.5482), (-0.1573, -0.2578, 0.5482), (-0.004242, -0.2081, 0.5482), (-0.4051, -0.07782, 0.5482), (-0.3104, -0.2081, 0.5482), (-0.3104, 0.2134, 0.5482), (-0.4051, 0.08315, 0.5482), (-0.004242, 0.2134, 0.5482), (-0.1573, 0.2631, 0.5482), (0.02191, -0.1276, 0.6851), (-0.2258, -0.2081, 0.6851), (-0.3789, 0.002664, 0.6851), (-0.2258, 0.2134, 0.6851), (0.02191, 0.1329, 0.6851), (-0.115, -0.1276, 0.7698), (-0.02041, 0.002664, 0.7698), (-0.2681, -0.07782, 0.7698), (-0.2681, 0.08315, 0.7698), (-0.115, 0.1329, 0.7698), (0.3808, -0.2691, -0.0132), (0.5693, -0.4061, 0.1308), (0.3088, -0.4907, 0.1308), (0.1478, -0.2691, 0.1308), (0.3088, -0.04757, 0.1308), (0.5693, -0.1322, 0.1308), (0.4528, -0.4907, 0.3637), (0.1923, -0.4061, 0.3637), (0.1923, -0.1322, 0.3637), (0.4528, -0.04757, 0.3637), (0.6137, -0.2691, 0.3637), (0.3808, -0.2691, 0.5077), (0.3385, -0.3994, 0.0257), (0.4916, -0.3496, 0.0257), (0.4492, -0.4799, 0.1103), (0.6023, -0.2691, 0.1103), (0.4916, -0.1886, 0.0257), (0.2438, -0.2691, 0.0257), (0.2015, -0.3994, 0.1103), (0.3385, -0.1389, 0.0257), (0.2015, -0.1389, 0.1103), (0.4492, -0.05842, 0.1103), (0.6285, -0.3496, 0.2473), (0.6285, -0.1886, 0.2473), (0.3808, -0.5296, 0.2473), (0.5339, -0.4799, 0.2473), (0.1331, -0.3496, 0.2473), (0.2277, -0.4799, 0.2473), (0.2277, -0.05842, 0.2473), (0.1331, -0.1886, 0.2473), (0.5339, -0.05842, 0.2473), (0.3808, -0.008673, 0.2473), (0.56, -0.3994, 0.3842), (0.3123, -0.4799, 0.3842), (0.1592, -0.2691, 0.3842), (0.3123, -0.05842, 0.3842), (0.56, -0.1389, 0.3842), (0.4231, -0.3994, 0.4688), (0.5177, -0.2691, 0.4688), (0.27, -0.3496, 0.4688), (0.27, -0.1886, 0.4688), (0.4231, -0.1389, 0.4688), (0.1727, -0.312, 0.2878), (0.3611, -0.4489, 0.4317), (0.1007, -0.5336, 0.4317), (-0.06031, -0.312, 0.4317), (0.1007, -0.09045, 0.4317), (0.3611, -0.1751, 0.4317), (0.2446, -0.5336, 0.6647), (-0.01582, -0.4489, 0.6647), (-0.01582, -0.1751, 0.6647), (0.2446, -0.09045, 0.6647), (0.4056, -0.312, 0.6647), (0.1727, -0.312, 0.8087), (0.1303, -0.4422, 0.3266), (0.2834, -0.3925, 0.3267), (0.2411, -0.5227, 0.4113), (0.3942, -0.312, 0.4113), (0.2834, -0.2315, 0.3267), (0.03572, -0.312, 0.3267), (-0.006595, -0.4422, 0.4113), (0.1303, -0.1818, 0.3266), (-0.006595, -0.1818, 0.4113), (0.2411, -0.1013, 0.4113), (0.4204, -0.3925, 0.5482), (0.4204, -0.2315, 0.5482), (0.1727, -0.5725, 0.5482), (0.3257, -0.5227, 0.5482), (-0.07506, -0.3925, 0.5482), (0.01956, -0.5227, 0.5482), (0.01956, -0.1013, 0.5482), (-0.07506, -0.2315, 0.5482), (0.3257, -0.1013, 0.5482), (0.1727, -0.05155, 0.5482), (0.3519, -0.4422, 0.6851), (0.1042, -0.5227, 0.6851), (-0.04891, -0.312, 0.6851), (0.1042, -0.1013, 0.6851), (0.3519, -0.1818, 0.6851), (0.215, -0.4422, 0.7698), (0.3096, -0.312, 0.7698), (0.06187, -0.3925, 0.7698), (0.06187, -0.2315, 0.7698), (0.215, -0.1818, 0.7698), (0.3322, 0.1807, 0.2878), (0.5207, 0.04377, 0.4317), (0.2602, -0.04086, 0.4317), (0.09927, 0.1807, 0.4317), (0.2602, 0.4023, 0.4317), (0.5207, 0.3176, 0.4317), (0.4042, -0.04086, 0.6647), (0.1438, 0.04377, 0.6647), (0.1438, 0.3176, 0.6647), (0.4042, 0.4023, 0.6647), (0.5652, 0.1807, 0.6647), (0.3322, 0.1807, 0.8087), (0.2899, 0.05047, 0.3266), (0.443, 0.1002, 0.3267), (0.4007, -0.03001, 0.4113), (0.5538, 0.1807, 0.4113), (0.443, 0.2612, 0.3267), (0.1953, 0.1807, 0.3267), (0.153, 0.05047, 0.4113), (0.2899, 0.3109, 0.3266), (0.153, 0.3109, 0.4113), (0.4007, 0.3914, 0.4113), (0.5799, 0.1002, 0.5482), (0.5799, 0.2612, 0.5482), (0.3322, -0.07976, 0.5482), (0.4853, -0.03002, 0.5482), (0.08452, 0.1002, 0.5482), (0.1791, -0.03002, 0.5482), (0.1791, 0.3914, 0.5482), (0.08452, 0.2612, 0.5482), (0.4853, 0.3914, 0.5482), (0.3322, 0.4412, 0.5482), (0.5115, 0.05047, 0.6851), (0.2638, -0.03001, 0.6851), (0.1107, 0.1807, 0.6851), (0.2638, 0.3914, 0.6851), (0.5115, 0.3109, 0.6851), (0.3745, 0.05047, 0.7698), (0.4692, 0.1807, 0.7698), (0.2215, 0.1002, 0.7698), (0.2215, 0.2612, 0.7698), (0.3745, 0.3109, 0.7698)], [], [(0, 13, 12), (1, 13, 15), (0, 12, 17), (0, 17, 19), (0, 19, 16), (1, 15, 22), (2, 14, 24), (3, 18, 26), (4, 20, 28), (5, 21, 30), (1, 22, 25), (2, 24, 27), (3, 26, 29), (4, 28, 31), (5, 30, 23), (6, 32, 37), (7, 33, 39), (8, 34, 40), (9, 35, 41), (10, 36, 38), (38, 41, 11), (38, 36, 41), (36, 9, 41), (41, 40, 11), (41, 35, 40), (35, 8, 40), (40, 39, 11), (40, 34, 39), (34, 7, 39), (39, 37, 11), (39, 33, 37), (33, 6, 37), (37, 38, 11), (37, 32, 38), (32, 10, 38), (23, 36, 10), (23, 30, 36), (30, 9, 36), (31, 35, 9), (31, 28, 35), (28, 8, 35), (29, 34, 8), (29, 26, 34), (26, 7, 34), (27, 33, 7), (27, 24, 33), (24, 6, 33), (25, 32, 6), (25, 22, 32), (22, 10, 32), (30, 31, 9), (30, 21, 31), (21, 4, 31), (28, 29, 8), (28, 20, 29), (20, 3, 29), (26, 27, 7), (26, 18, 27), (18, 2, 27), (24, 25, 6), (24, 14, 25), (14, 1, 25), (22, 23, 10), (22, 15, 23), (15, 5, 23), (16, 21, 5), (16, 19, 21), (19, 4, 21), (19, 20, 4), (19, 17, 20), (17, 3, 20), (17, 18, 3), (17, 12, 18), (12, 2, 18), (15, 16, 5), (15, 13, 16), (13, 0, 16), (12, 14, 2), (12, 13, 14), (13, 1, 14), (42, 55, 54), (43, 55, 57), (42, 54, 59), (42, 59, 61), (42, 61, 58), (43, 57, 64), (44, 56, 66), (45, 60, 68), (46, 62, 70), (47, 63, 72), (43, 64, 67), (44, 66, 69), (45, 68, 71), (46, 70, 73), (47, 72, 65), (48, 74, 79), (49, 75, 81), (50, 76, 82), (51, 77, 83), (52, 78, 80), (80, 83, 53), (80, 78, 83), (78, 51, 83), (83, 82, 53), (83, 77, 82), (77, 50, 82), (82, 81, 53), (82, 76, 81), (76, 49, 81), (81, 79, 53), (81, 75, 79), (75, 48, 79), (79, 80, 53), (79, 74, 80), (74, 52, 80), (65, 78, 52), (65, 72, 78), (72, 51, 78), (73, 77, 51), (73, 70, 77), (70, 50, 77), (71, 76, 50), (71, 68, 76), (68, 49, 76), (69, 75, 49), (69, 66, 75), (66, 48, 75), (67, 74, 48), (67, 64, 74), (64, 52, 74), (72, 73, 51), (72, 63, 73), (63, 46, 73), (70, 71, 50), (70, 62, 71), (62, 45, 71), (68, 69, 49), (68, 60, 69), (60, 44, 69), (66, 67, 48), (66, 56, 67), (56, 43, 67), (64, 65, 52), (64, 57, 65), (57, 47, 65), (58, 63, 47), (58, 61, 63), (61, 46, 63), (61, 62, 46), (61, 59, 62), (59, 45, 62), (59, 60, 45), (59, 54, 60), (54, 44, 60), (57, 58, 47), (57, 55, 58), (55, 42, 58), (54, 56, 44), (54, 55, 56), (55, 43, 56), (84, 97, 96), (85, 97, 99), (84, 96, 101), (84, 101, 103), (84, 103, 100), (85, 99, 106), (86, 98, 108), (87, 102, 110), (88, 104, 112), (89, 105, 114), (85, 106, 109), (86, 108, 111), (87, 110, 113), (88, 112, 115), (89, 114, 107), (90, 116, 121), (91, 117, 123), (92, 118, 124), (93, 119, 125), (94, 120, 122), (122, 125, 95), (122, 120, 125), (120, 93, 125), (125, 124, 95), (125, 119, 124), (119, 92, 124), (124, 123, 95), (124, 118, 123), (118, 91, 123), (123, 121, 95), (123, 117, 121), (117, 90, 121), (121, 122, 95), (121, 116, 122), (116, 94, 122), (107, 120, 94), (107, 114, 120), (114, 93, 120), (115, 119, 93), (115, 112, 119), (112, 92, 119), (113, 118, 92), (113, 110, 118), (110, 91, 118), (111, 117, 91), (111, 108, 117), (108, 90, 117), (109, 116, 90), (109, 106, 116), (106, 94, 116), (114, 115, 93), (114, 105, 115), (105, 88, 115), (112, 113, 92), (112, 104, 113), (104, 87, 113), (110, 111, 91), (110, 102, 111), (102, 86, 111), (108, 109, 90), (108, 98, 109), (98, 85, 109), (106, 107, 94), (106, 99, 107), (99, 89, 107), (100, 105, 89), (100, 103, 105), (103, 88, 105), (103, 104, 88), (103, 101, 104), (101, 87, 104), (101, 102, 87), (101, 96, 102), (96, 86, 102), (99, 100, 89), (99, 97, 100), (97, 84, 100), (96, 98, 86), (96, 97, 98), (97, 85, 98), (126, 139, 138), (127, 139, 141), (126, 138, 143), (126, 143, 145), (126, 145, 142), (127, 141, 148), (128, 140, 150), (129, 144, 152), (130, 146, 154), (131, 147, 156), (127, 148, 151), (128, 150, 153), (129, 152, 155), (130, 154, 157), (131, 156, 149), (132, 158, 163), (133, 159, 165), (134, 160, 166), (135, 161, 167), (136, 162, 164), (164, 167, 137), (164, 162, 167), (162, 135, 167), (167, 166, 137), (167, 161, 166), (161, 134, 166), (166, 165, 137), (166, 160, 165), (160, 133, 165), (165, 163, 137), (165, 159, 163), (159, 132, 163), (163, 164, 137), (163, 158, 164), (158, 136, 164), (149, 162, 136), (149, 156, 162), (156, 135, 162), (157, 161, 135), (157, 154, 161), (154, 134, 161), (155, 160, 134), (155, 152, 160), (152, 133, 160), (153, 159, 133), (153, 150, 159), (150, 132, 159), (151, 158, 132), (151, 148, 158), (148, 136, 158), (156, 157, 135), (156, 147, 157), (147, 130, 157), (154, 155, 134), (154, 146, 155), (146, 129, 155), (152, 153, 133), (152, 144, 153), (144, 128, 153), (150, 151, 132), (150, 140, 151), (140, 127, 151), (148, 149, 136), (148, 141, 149), (141, 131, 149), (142, 147, 131), (142, 145, 147), (145, 130, 147), (145, 146, 130), (145, 143, 146), (143, 129, 146), (143, 144, 129), (143, 138, 144), (138, 128, 144), (141, 142, 131), (141, 139, 142), (139, 126, 142), (138, 140, 128), (138, 139, 140), (139, 127, 140), (168, 181, 180), (169, 181, 183), (168, 180, 185), (168, 185, 187), (168, 187, 184), (169, 183, 190), (170, 182, 192), (171, 186, 194), (172, 188, 196), (173, 189, 198), (169, 190, 193), (170, 192, 195), (171, 194, 197), (172, 196, 199), (173, 198, 191), (174, 200, 205), (175, 201, 207), (176, 202, 208), (177, 203, 209), (178, 204, 206), (206, 209, 179), (206, 204, 209), (204, 177, 209), (209, 208, 179), (209, 203, 208), (203, 176, 208), (208, 207, 179), (208, 202, 207), (202, 175, 207), (207, 205, 179), (207, 201, 205), (201, 174, 205), (205, 206, 179), (205, 200, 206), (200, 178, 206), (191, 204, 178), (191, 198, 204), (198, 177, 204), (199, 203, 177), (199, 196, 203), (196, 176, 203), (197, 202, 176), (197, 194, 202), (194, 175, 202), (195, 201, 175), (195, 192, 201), (192, 174, 201), (193, 200, 174), (193, 190, 200), (190, 178, 200), (198, 199, 177), (198, 189, 199), (189, 172, 199), (196, 197, 176), (196, 188, 197), (188, 171, 197), (194, 195, 175), (194, 186, 195), (186, 170, 195), (192, 193, 174), (192, 182, 193), (182, 169, 193), (190, 191, 178), (190, 183, 191), (183, 173, 191), (184, 189, 173), (184, 187, 189), (187, 172, 189), (187, 188, 172), (187, 185, 188), (185, 171, 188), (185, 186, 171), (185, 180, 186), (180, 170, 186), (183, 184, 173), (183, 181, 184), (181, 168, 184), (180, 182, 170), (180, 181, 182), (181, 169, 182), (210, 223, 222), (211, 223, 225), (210, 222, 227), (210, 227, 229), (210, 229, 226), (211, 225, 232), (212, 224, 234), (213, 228, 236), (214, 230, 238), (215, 231, 240), (211, 232, 235), (212, 234, 237), (213, 236, 239), (214, 238, 241), (215, 240, 233), (216, 242, 247), (217, 243, 249), (218, 244, 250), (219, 245, 251), (220, 246, 248), (248, 251, 221), (248, 246, 251), (246, 219, 251), (251, 250, 221), (251, 245, 250), (245, 218, 250), (250, 249, 221), (250, 244, 249), (244, 217, 249), (249, 247, 221), (249, 243, 247), (243, 216, 247), (247, 248, 221), (247, 242, 248), (242, 220, 248), (233, 246, 220), (233, 240, 246), (240, 219, 246), (241, 245, 219), (241, 238, 245), (238, 218, 245), (239, 244, 218), (239, 236, 244), (236, 217, 244), (237, 243, 217), (237, 234, 243), (234, 216, 243), (235, 242, 216), (235, 232, 242), (232, 220, 242), (240, 241, 219), (240, 231, 241), (231, 214, 241), (238, 239, 218), (238, 230, 239), (230, 213, 239), (236, 237, 217), (236, 228, 237), (228, 212, 237), (234, 235, 216), (234, 224, 235), (224, 211, 235), (232, 233, 220), (232, 225, 233), (225, 215, 233), (226, 231, 215), (226, 229, 231), (229, 214, 231), (229, 230, 214), (229, 227, 230), (227, 213, 230), (227, 228, 213), (227, 222, 228), (222, 212, 228), (225, 226, 215), (225, 223, 226), (223, 210, 226), (222, 224, 212), (222, 223, 224), (223, 211, 224), (252, 265, 264), (253, 265, 267), (252, 264, 269), (252, 269, 271), (252, 271, 268), (253, 267, 274), (254, 266, 276), (255, 270, 278), (256, 272, 280), (257, 273, 282), (253, 274, 277), (254, 276, 279), (255, 278, 281), (256, 280, 283), (257, 282, 275), (258, 284, 289), (259, 285, 291), (260, 286, 292), (261, 287, 293), (262, 288, 290), (290, 293, 263), (290, 288, 293), (288, 261, 293), (293, 292, 263), (293, 287, 292), (287, 260, 292), (292, 291, 263), (292, 286, 291), (286, 259, 291), (291, 289, 263), (291, 285, 289), (285, 258, 289), (289, 290, 263), (289, 284, 290), (284, 262, 290), (275, 288, 262), (275, 282, 288), (282, 261, 288), (283, 287, 261), (283, 280, 287), (280, 260, 287), (281, 286, 260), (281, 278, 286), (278, 259, 286), (279, 285, 259), (279, 276, 285), (276, 258, 285), (277, 284, 258), (277, 274, 284), (274, 262, 284), (282, 283, 261), (282, 273, 283), (273, 256, 283), (280, 281, 260), (280, 272, 281), (272, 255, 281), (278, 279, 259), (278, 270, 279), (270, 254, 279), (276, 277, 258), (276, 266, 277), (266, 253, 277), (274, 275, 262), (274, 267, 275), (267, 257, 275), (268, 273, 257), (268, 271, 273), (271, 256, 273), (271, 272, 256), (271, 269, 272), (269, 255, 272), (269, 270, 255), (269, 264, 270), (264, 254, 270), (267, 268, 257), (267, 265, 268), (265, 252, 268), (264, 266, 254), (264, 265, 266), (265, 253, 266)])
_uv = me_icosphere.uv_layers.new(name='UVMap')
_uv.uv.foreach_set('vector', [0.6469, 0.6496, 0.6488, 0.6528, 0.6451, 0.6528, 0.6506, 0.656, 0.6525, 0.6528, 0.6543, 0.656, 0.6764, 0.6496, 0.6782, 0.6528, 0.6746, 0.6528, 0.669, 0.6496, 0.6709, 0.6528, 0.6672, 0.6528, 0.6617, 0.6496, 0.6635, 0.6528, 0.6598, 0.6528, 0.6506, 0.656, 0.6543, 0.656, 0.6525, 0.6592, 0.6432, 0.656, 0.6469, 0.656, 0.6451, 0.6592, 0.6727, 0.656, 0.6764, 0.656, 0.6746, 0.6592, 0.6653, 0.656, 0.669, 0.656, 0.6672, 0.6592, 0.658, 0.656, 0.6617, 0.656, 0.6598, 0.6592, 0.6506, 0.656, 0.6525, 0.6592, 0.6488, 0.6592, 0.6432, 0.656, 0.6451, 0.6592, 0.6414, 0.6592, 0.6727, 0.656, 0.6746, 0.6592, 0.6709, 0.6592, 0.6653, 0.656, 0.6672, 0.6592, 0.6635, 0.6592, 0.658, 0.656, 0.6598, 0.6592, 0.6561, 0.6592, 0.6469, 0.6624, 0.6506, 0.6624, 0.6488, 0.6655, 0.6396, 0.6624, 0.6432, 0.6624, 0.6414, 0.6655, 0.669, 0.6624, 0.6727, 0.6624, 0.6709, 0.6655, 0.6617, 0.6624, 0.6653, 0.6624, 0.6635, 0.6655, 0.6543, 0.6624, 0.658, 0.6624, 0.6561, 0.6655, 0.6561, 0.6655, 0.6598, 0.6655, 0.658, 0.6687, 0.6561, 0.6655, 0.658, 0.6624, 0.6598, 0.6655, 0.658, 0.6624, 0.6617, 0.6624, 0.6598, 0.6655, 0.6635, 0.6655, 0.6672, 0.6655, 0.6653, 0.6687, 0.6635, 0.6655, 0.6653, 0.6624, 0.6672, 0.6655, 0.6653, 0.6624, 0.669, 0.6624, 0.6672, 0.6655, 0.6709, 0.6655, 0.6746, 0.6655, 0.6727, 0.6687, 0.6709, 0.6655, 0.6727, 0.6624, 0.6746, 0.6655, 0.6727, 0.6624, 0.6764, 0.6624, 0.6746, 0.6655, 0.6414, 0.6655, 0.6451, 0.6655, 0.6432, 0.6687, 0.6414, 0.6655, 0.6432, 0.6624, 0.6451, 0.6655, 0.6432, 0.6624, 0.6469, 0.6624, 0.6451, 0.6655, 0.6488, 0.6655, 0.6525, 0.6655, 0.6506, 0.6687, 0.6488, 0.6655, 0.6506, 0.6624, 0.6525, 0.6655, 0.6506, 0.6624, 0.6543, 0.6624, 0.6525, 0.6655, 0.6561, 0.6592, 0.658, 0.6624, 0.6543, 0.6624, 0.6561, 0.6592, 0.6598, 0.6592, 0.658, 0.6624, 0.6598, 0.6592, 0.6617, 0.6624, 0.658, 0.6624, 0.6635, 0.6592, 0.6653, 0.6624, 0.6617, 0.6624, 0.6635, 0.6592, 0.6672, 0.6592, 0.6653, 0.6624, 0.6672, 0.6592, 0.669, 0.6624, 0.6653, 0.6624, 0.6709, 0.6592, 0.6727, 0.6624, 0.669, 0.6624, 0.6709, 0.6592, 0.6746, 0.6592, 0.6727, 0.6624, 0.6746, 0.6592, 0.6764, 0.6624, 0.6727, 0.6624, 0.6414, 0.6592, 0.6432, 0.6624, 0.6396, 0.6624, 0.6414, 0.6592, 0.6451, 0.6592, 0.6432, 0.6624, 0.6451, 0.6592, 0.6469, 0.6624, 0.6432, 0.6624, 0.6488, 0.6592, 0.6506, 0.6624, 0.6469, 0.6624, 0.6488, 0.6592, 0.6525, 0.6592, 0.6506, 0.6624, 0.6525, 0.6592, 0.6543, 0.6624, 0.6506, 0.6624, 0.6598, 0.6592, 0.6635, 0.6592, 0.6617, 0.6624, 0.6598, 0.6592, 0.6617, 0.656, 0.6635, 0.6592, 0.6617, 0.656, 0.6653, 0.656, 0.6635, 0.6592, 0.6672, 0.6592, 0.6709, 0.6592, 0.669, 0.6624, 0.6672, 0.6592, 0.669, 0.656, 0.6709, 0.6592, 0.669, 0.656, 0.6727, 0.656, 0.6709, 0.6592, 0.6746, 0.6592, 0.6782, 0.6592, 0.6764, 0.6624, 0.6746, 0.6592, 0.6764, 0.656, 0.6782, 0.6592, 0.6764, 0.656, 0.6801, 0.656, 0.6782, 0.6592, 0.6451, 0.6592, 0.6488, 0.6592, 0.6469, 0.6624, 0.6451, 0.6592, 0.6469, 0.656, 0.6488, 0.6592, 0.6469, 0.656, 0.6506, 0.656, 0.6488, 0.6592, 0.6525, 0.6592, 0.6561, 0.6592, 0.6543, 0.6624, 0.6525, 0.6592, 0.6543, 0.656, 0.6561, 0.6592, 0.6543, 0.656, 0.658, 0.656, 0.6561, 0.6592, 0.6598, 0.6528, 0.6617, 0.656, 0.658, 0.656, 0.6598, 0.6528, 0.6635, 0.6528, 0.6617, 0.656, 0.6635, 0.6528, 0.6653, 0.656, 0.6617, 0.656, 0.6672, 0.6528, 0.669, 0.656, 0.6653, 0.656, 0.6672, 0.6528, 0.6709, 0.6528, 0.669, 0.656, 0.6709, 0.6528, 0.6727, 0.656, 0.669, 0.656, 0.6746, 0.6528, 0.6764, 0.656, 0.6727, 0.656, 0.6746, 0.6528, 0.6782, 0.6528, 0.6764, 0.656, 0.6782, 0.6528, 0.6801, 0.656, 0.6764, 0.656, 0.6543, 0.656, 0.6561, 0.6528, 0.658, 0.656, 0.6543, 0.656, 0.6525, 0.6528, 0.6561, 0.6528, 0.6525, 0.6528, 0.6543, 0.6496, 0.6561, 0.6528, 0.6451, 0.6528, 0.6469, 0.656, 0.6432, 0.656, 0.6451, 0.6528, 0.6488, 0.6528, 0.6469, 0.656, 0.6488, 0.6528, 0.6506, 0.656, 0.6469, 0.656, 0.6469, 0.6496, 0.6488, 0.6528, 0.6451, 0.6528, 0.6506, 0.656, 0.6525, 0.6528, 0.6543, 0.656, 0.6764, 0.6496, 0.6782, 0.6528, 0.6746, 0.6528, 0.669, 0.6496, 0.6709, 0.6528, 0.6672, 0.6528, 0.6617, 0.6496, 0.6635, 0.6528, 0.6598, 0.6528, 0.6506, 0.656, 0.6543, 0.656, 0.6525, 0.6592, 0.6432, 0.656, 0.6469, 0.656, 0.6451, 0.6592, 0.6727, 0.656, 0.6764, 0.656, 0.6746, 0.6592, 0.6653, 0.656, 0.669, 0.656, 0.6672, 0.6592, 0.658, 0.656, 0.6617, 0.656, 0.6598, 0.6592, 0.6506, 0.656, 0.6525, 0.6592, 0.6488, 0.6592, 0.6432, 0.656, 0.6451, 0.6592, 0.6414, 0.6592, 0.6727, 0.656, 0.6746, 0.6592, 0.6709, 0.6592, 0.6653, 0.656, 0.6672, 0.6592, 0.6635, 0.6592, 0.658, 0.656, 0.6598, 0.6592, 0.6561, 0.6592, 0.6469, 0.6624, 0.6506, 0.6624, 0.6488, 0.6655, 0.6396, 0.6624, 0.6432, 0.6624, 0.6414, 0.6655, 0.669, 0.6624, 0.6727, 0.6624, 0.6709, 0.6655, 0.6617, 0.6624, 0.6653, 0.6624, 0.6635, 0.6655, 0.6543, 0.6624, 0.658, 0.6624, 0.6561, 0.6655, 0.6561, 0.6655, 0.6598, 0.6655, 0.658, 0.6687, 0.6561, 0.6655, 0.658, 0.6624, 0.6598, 0.6655, 0.658, 0.6624, 0.6617, 0.6624, 0.6598, 0.6655, 0.6635, 0.6655, 0.6672, 0.6655, 0.6653, 0.6687, 0.6635, 0.6655, 0.6653, 0.6624, 0.6672, 0.6655, 0.6653, 0.6624, 0.669, 0.6624, 0.6672, 0.6655, 0.6709, 0.6655, 0.6746, 0.6655, 0.6727, 0.6687, 0.6709, 0.6655, 0.6727, 0.6624, 0.6746, 0.6655, 0.6727, 0.6624, 0.6764, 0.6624, 0.6746, 0.6655, 0.6414, 0.6655, 0.6451, 0.6655, 0.6432, 0.6687, 0.6414, 0.6655, 0.6432, 0.6624, 0.6451, 0.6655, 0.6432, 0.6624, 0.6469, 0.6624, 0.6451, 0.6655, 0.6488, 0.6655, 0.6525, 0.6655, 0.6506, 0.6687, 0.6488, 0.6655, 0.6506, 0.6624, 0.6525, 0.6655, 0.6506, 0.6624, 0.6543, 0.6624, 0.6525, 0.6655, 0.6561, 0.6592, 0.658, 0.6624, 0.6543, 0.6624, 0.6561, 0.6592, 0.6598, 0.6592, 0.658, 0.6624, 0.6598, 0.6592, 0.6617, 0.6624, 0.658, 0.6624, 0.6635, 0.6592, 0.6653, 0.6624, 0.6617, 0.6624, 0.6635, 0.6592, 0.6672, 0.6592, 0.6653, 0.6624, 0.6672, 0.6592, 0.669, 0.6624, 0.6653, 0.6624, 0.6709, 0.6592, 0.6727, 0.6624, 0.669, 0.6624, 0.6709, 0.6592, 0.6746, 0.6592, 0.6727, 0.6624, 0.6746, 0.6592, 0.6764, 0.6624, 0.6727, 0.6624, 0.6414, 0.6592, 0.6432, 0.6624, 0.6396, 0.6624, 0.6414, 0.6592, 0.6451, 0.6592, 0.6432, 0.6624, 0.6451, 0.6592, 0.6469, 0.6624, 0.6432, 0.6624, 0.6488, 0.6592, 0.6506, 0.6624, 0.6469, 0.6624, 0.6488, 0.6592, 0.6525, 0.6592, 0.6506, 0.6624, 0.6525, 0.6592, 0.6543, 0.6624, 0.6506, 0.6624, 0.6598, 0.6592, 0.6635, 0.6592, 0.6617, 0.6624, 0.6598, 0.6592, 0.6617, 0.656, 0.6635, 0.6592, 0.6617, 0.656, 0.6653, 0.656, 0.6635, 0.6592, 0.6672, 0.6592, 0.6709, 0.6592, 0.669, 0.6624, 0.6672, 0.6592, 0.669, 0.656, 0.6709, 0.6592, 0.669, 0.656, 0.6727, 0.656, 0.6709, 0.6592, 0.6746, 0.6592, 0.6782, 0.6592, 0.6764, 0.6624, 0.6746, 0.6592, 0.6764, 0.656, 0.6782, 0.6592, 0.6764, 0.656, 0.6801, 0.656, 0.6782, 0.6592, 0.6451, 0.6592, 0.6488, 0.6592, 0.6469, 0.6624, 0.6451, 0.6592, 0.6469, 0.656, 0.6488, 0.6592, 0.6469, 0.656, 0.6506, 0.656, 0.6488, 0.6592, 0.6525, 0.6592, 0.6561, 0.6592, 0.6543, 0.6624, 0.6525, 0.6592, 0.6543, 0.656, 0.6561, 0.6592, 0.6543, 0.656, 0.658, 0.656, 0.6561, 0.6592, 0.6598, 0.6528, 0.6617, 0.656, 0.658, 0.656, 0.6598, 0.6528, 0.6635, 0.6528, 0.6617, 0.656, 0.6635, 0.6528, 0.6653, 0.656, 0.6617, 0.656, 0.6672, 0.6528, 0.669, 0.656, 0.6653, 0.656, 0.6672, 0.6528, 0.6709, 0.6528, 0.669, 0.656, 0.6709, 0.6528, 0.6727, 0.656, 0.669, 0.656, 0.6746, 0.6528, 0.6764, 0.656, 0.6727, 0.656, 0.6746, 0.6528, 0.6782, 0.6528, 0.6764, 0.656, 0.6782, 0.6528, 0.6801, 0.656, 0.6764, 0.656, 0.6543, 0.656, 0.6561, 0.6528, 0.658, 0.656, 0.6543, 0.656, 0.6525, 0.6528, 0.6561, 0.6528, 0.6525, 0.6528, 0.6543, 0.6496, 0.6561, 0.6528, 0.6451, 0.6528, 0.6469, 0.656, 0.6432, 0.656, 0.6451, 0.6528, 0.6488, 0.6528, 0.6469, 0.656, 0.6488, 0.6528, 0.6506, 0.656, 0.6469, 0.656, 0.6469, 0.6496, 0.6488, 0.6528, 0.6451, 0.6528, 0.6506, 0.656, 0.6525, 0.6528, 0.6543, 0.656, 0.6764, 0.6496, 0.6782, 0.6528, 0.6746, 0.6528, 0.669, 0.6496, 0.6709, 0.6528, 0.6672, 0.6528, 0.6617, 0.6496, 0.6635, 0.6528, 0.6598, 0.6528, 0.6506, 0.656, 0.6543, 0.656, 0.6525, 0.6592, 0.6432, 0.656, 0.6469, 0.656, 0.6451, 0.6592, 0.6727, 0.656, 0.6764, 0.656, 0.6746, 0.6592, 0.6653, 0.656, 0.669, 0.656, 0.6672, 0.6592, 0.658, 0.656, 0.6617, 0.656, 0.6598, 0.6592, 0.6506, 0.656, 0.6525, 0.6592, 0.6488, 0.6592, 0.6432, 0.656, 0.6451, 0.6592, 0.6414, 0.6592, 0.6727, 0.656, 0.6746, 0.6592, 0.6709, 0.6592, 0.6653, 0.656, 0.6672, 0.6592, 0.6635, 0.6592, 0.658, 0.656, 0.6598, 0.6592, 0.6561, 0.6592, 0.6469, 0.6624, 0.6506, 0.6624, 0.6488, 0.6655, 0.6396, 0.6624, 0.6432, 0.6624, 0.6414, 0.6655, 0.669, 0.6624, 0.6727, 0.6624, 0.6709, 0.6655, 0.6617, 0.6624, 0.6653, 0.6624, 0.6635, 0.6655, 0.6543, 0.6624, 0.658, 0.6624, 0.6561, 0.6655, 0.6561, 0.6655, 0.6598, 0.6655, 0.658, 0.6687, 0.6561, 0.6655, 0.658, 0.6624, 0.6598, 0.6655, 0.658, 0.6624, 0.6617, 0.6624, 0.6598, 0.6655, 0.6635, 0.6655, 0.6672, 0.6655, 0.6653, 0.6687, 0.6635, 0.6655, 0.6653, 0.6624, 0.6672, 0.6655, 0.6653, 0.6624, 0.669, 0.6624, 0.6672, 0.6655, 0.6709, 0.6655, 0.6746, 0.6655, 0.6727, 0.6687, 0.6709, 0.6655, 0.6727, 0.6624, 0.6746, 0.6655, 0.6727, 0.6624, 0.6764, 0.6624, 0.6746, 0.6655, 0.6414, 0.6655, 0.6451, 0.6655, 0.6432, 0.6687, 0.6414, 0.6655, 0.6432, 0.6624, 0.6451, 0.6655, 0.6432, 0.6624, 0.6469, 0.6624, 0.6451, 0.6655, 0.6488, 0.6655, 0.6525, 0.6655, 0.6506, 0.6687, 0.6488, 0.6655, 0.6506, 0.6624, 0.6525, 0.6655, 0.6506, 0.6624, 0.6543, 0.6624, 0.6525, 0.6655, 0.6561, 0.6592, 0.658, 0.6624, 0.6543, 0.6624, 0.6561, 0.6592, 0.6598, 0.6592, 0.658, 0.6624, 0.6598, 0.6592, 0.6617, 0.6624, 0.658, 0.6624, 0.6635, 0.6592, 0.6653, 0.6624, 0.6617, 0.6624, 0.6635, 0.6592, 0.6672, 0.6592, 0.6653, 0.6624, 0.6672, 0.6592, 0.669, 0.6624, 0.6653, 0.6624, 0.6709, 0.6592, 0.6727, 0.6624, 0.669, 0.6624, 0.6709, 0.6592, 0.6746, 0.6592, 0.6727, 0.6624, 0.6746, 0.6592, 0.6764, 0.6624, 0.6727, 0.6624, 0.6414, 0.6592, 0.6432, 0.6624, 0.6396, 0.6624, 0.6414, 0.6592, 0.6451, 0.6592, 0.6432, 0.6624, 0.6451, 0.6592, 0.6469, 0.6624, 0.6432, 0.6624, 0.6488, 0.6592, 0.6506, 0.6624, 0.6469, 0.6624, 0.6488, 0.6592, 0.6525, 0.6592, 0.6506, 0.6624, 0.6525, 0.6592, 0.6543, 0.6624, 0.6506, 0.6624, 0.6598, 0.6592, 0.6635, 0.6592, 0.6617, 0.6624, 0.6598, 0.6592, 0.6617, 0.656, 0.6635, 0.6592, 0.6617, 0.656, 0.6653, 0.656, 0.6635, 0.6592, 0.6672, 0.6592, 0.6709, 0.6592, 0.669, 0.6624, 0.6672, 0.6592, 0.669, 0.656, 0.6709, 0.6592, 0.669, 0.656, 0.6727, 0.656, 0.6709, 0.6592, 0.6746, 0.6592, 0.6782, 0.6592, 0.6764, 0.6624, 0.6746, 0.6592, 0.6764, 0.656, 0.6782, 0.6592, 0.6764, 0.656, 0.6801, 0.656, 0.6782, 0.6592, 0.6451, 0.6592, 0.6488, 0.6592, 0.6469, 0.6624, 0.6451, 0.6592, 0.6469, 0.656, 0.6488, 0.6592, 0.6469, 0.656, 0.6506, 0.656, 0.6488, 0.6592, 0.6525, 0.6592, 0.6561, 0.6592, 0.6543, 0.6624, 0.6525, 0.6592, 0.6543, 0.656, 0.6561, 0.6592, 0.6543, 0.656, 0.658, 0.656, 0.6561, 0.6592, 0.6598, 0.6528, 0.6617, 0.656, 0.658, 0.656, 0.6598, 0.6528, 0.6635, 0.6528, 0.6617, 0.656, 0.6635, 0.6528, 0.6653, 0.656, 0.6617, 0.656, 0.6672, 0.6528, 0.669, 0.656, 0.6653, 0.656, 0.6672, 0.6528, 0.6709, 0.6528, 0.669, 0.656, 0.6709, 0.6528, 0.6727, 0.656, 0.669, 0.656, 0.6746, 0.6528, 0.6764, 0.656, 0.6727, 0.656, 0.6746, 0.6528, 0.6782, 0.6528, 0.6764, 0.656, 0.6782, 0.6528, 0.6801, 0.656, 0.6764, 0.656, 0.6543, 0.656, 0.6561, 0.6528, 0.658, 0.656, 0.6543, 0.656, 0.6525, 0.6528, 0.6561, 0.6528, 0.6525, 0.6528, 0.6543, 0.6496, 0.6561, 0.6528, 0.6451, 0.6528, 0.6469, 0.656, 0.6432, 0.656, 0.6451, 0.6528, 0.6488, 0.6528, 0.6469, 0.656, 0.6488, 0.6528, 0.6506, 0.656, 0.6469, 0.656, 0.6469, 0.6496, 0.6488, 0.6528, 0.6451, 0.6528, 0.6506, 0.656, 0.6525, 0.6528, 0.6543, 0.656, 0.6764, 0.6496, 0.6782, 0.6528, 0.6746, 0.6528, 0.669, 0.6496, 0.6709, 0.6528, 0.6672, 0.6528, 0.6617, 0.6496, 0.6635, 0.6528, 0.6598, 0.6528, 0.6506, 0.656, 0.6543, 0.656, 0.6525, 0.6592, 0.6432, 0.656, 0.6469, 0.656, 0.6451, 0.6592, 0.6727, 0.656, 0.6764, 0.656, 0.6746, 0.6592, 0.6653, 0.656, 0.669, 0.656, 0.6672, 0.6592, 0.658, 0.656, 0.6617, 0.656, 0.6598, 0.6592, 0.6506, 0.656, 0.6525, 0.6592, 0.6488, 0.6592, 0.6432, 0.656, 0.6451, 0.6592, 0.6414, 0.6592, 0.6727, 0.656, 0.6746, 0.6592, 0.6709, 0.6592, 0.6653, 0.656, 0.6672, 0.6592, 0.6635, 0.6592, 0.658, 0.656, 0.6598, 0.6592, 0.6561, 0.6592, 0.6469, 0.6624, 0.6506, 0.6624, 0.6488, 0.6655, 0.6396, 0.6624, 0.6432, 0.6624, 0.6414, 0.6655, 0.669, 0.6624, 0.6727, 0.6624, 0.6709, 0.6655, 0.6617, 0.6624, 0.6653, 0.6624, 0.6635, 0.6655, 0.6543, 0.6624, 0.658, 0.6624, 0.6561, 0.6655, 0.6561, 0.6655, 0.6598, 0.6655, 0.658, 0.6687, 0.6561, 0.6655, 0.658, 0.6624, 0.6598, 0.6655, 0.658, 0.6624, 0.6617, 0.6624, 0.6598, 0.6655, 0.6635, 0.6655, 0.6672, 0.6655, 0.6653, 0.6687, 0.6635, 0.6655, 0.6653, 0.6624, 0.6672, 0.6655, 0.6653, 0.6624, 0.669, 0.6624, 0.6672, 0.6655, 0.6709, 0.6655, 0.6746, 0.6655, 0.6727, 0.6687, 0.6709, 0.6655, 0.6727, 0.6624, 0.6746, 0.6655, 0.6727, 0.6624, 0.6764, 0.6624, 0.6746, 0.6655, 0.6414, 0.6655, 0.6451, 0.6655, 0.6432, 0.6687, 0.6414, 0.6655, 0.6432, 0.6624, 0.6451, 0.6655, 0.6432, 0.6624, 0.6469, 0.6624, 0.6451, 0.6655, 0.6488, 0.6655, 0.6525, 0.6655, 0.6506, 0.6687, 0.6488, 0.6655, 0.6506, 0.6624, 0.6525, 0.6655, 0.6506, 0.6624, 0.6543, 0.6624, 0.6525, 0.6655, 0.6561, 0.6592, 0.658, 0.6624, 0.6543, 0.6624, 0.6561, 0.6592, 0.6598, 0.6592, 0.658, 0.6624, 0.6598, 0.6592, 0.6617, 0.6624, 0.658, 0.6624, 0.6635, 0.6592, 0.6653, 0.6624, 0.6617, 0.6624, 0.6635, 0.6592, 0.6672, 0.6592, 0.6653, 0.6624, 0.6672, 0.6592, 0.669, 0.6624, 0.6653, 0.6624, 0.6709, 0.6592, 0.6727, 0.6624, 0.669, 0.6624, 0.6709, 0.6592, 0.6746, 0.6592, 0.6727, 0.6624, 0.6746, 0.6592, 0.6764, 0.6624, 0.6727, 0.6624, 0.6414, 0.6592, 0.6432, 0.6624, 0.6396, 0.6624, 0.6414, 0.6592, 0.6451, 0.6592, 0.6432, 0.6624, 0.6451, 0.6592, 0.6469, 0.6624, 0.6432, 0.6624, 0.6488, 0.6592, 0.6506, 0.6624, 0.6469, 0.6624, 0.6488, 0.6592, 0.6525, 0.6592, 0.6506, 0.6624, 0.6525, 0.6592, 0.6543, 0.6624, 0.6506, 0.6624, 0.6598, 0.6592, 0.6635, 0.6592, 0.6617, 0.6624, 0.6598, 0.6592, 0.6617, 0.656, 0.6635, 0.6592, 0.6617, 0.656, 0.6653, 0.656, 0.6635, 0.6592, 0.6672, 0.6592, 0.6709, 0.6592, 0.669, 0.6624, 0.6672, 0.6592, 0.669, 0.656, 0.6709, 0.6592, 0.669, 0.656, 0.6727, 0.656, 0.6709, 0.6592, 0.6746, 0.6592, 0.6782, 0.6592, 0.6764, 0.6624, 0.6746, 0.6592, 0.6764, 0.656, 0.6782, 0.6592, 0.6764, 0.656, 0.6801, 0.656, 0.6782, 0.6592, 0.6451, 0.6592, 0.6488, 0.6592, 0.6469, 0.6624, 0.6451, 0.6592, 0.6469, 0.656, 0.6488, 0.6592, 0.6469, 0.656, 0.6506, 0.656, 0.6488, 0.6592, 0.6525, 0.6592, 0.6561, 0.6592, 0.6543, 0.6624, 0.6525, 0.6592, 0.6543, 0.656, 0.6561, 0.6592, 0.6543, 0.656, 0.658, 0.656, 0.6561, 0.6592, 0.6598, 0.6528, 0.6617, 0.656, 0.658, 0.656, 0.6598, 0.6528, 0.6635, 0.6528, 0.6617, 0.656, 0.6635, 0.6528, 0.6653, 0.656, 0.6617, 0.656, 0.6672, 0.6528, 0.669, 0.656, 0.6653, 0.656, 0.6672, 0.6528, 0.6709, 0.6528, 0.669, 0.656, 0.6709, 0.6528, 0.6727, 0.656, 0.669, 0.656, 0.6746, 0.6528, 0.6764, 0.656, 0.6727, 0.656, 0.6746, 0.6528, 0.6782, 0.6528, 0.6764, 0.656, 0.6782, 0.6528, 0.6801, 0.656, 0.6764, 0.656, 0.6543, 0.656, 0.6561, 0.6528, 0.658, 0.656, 0.6543, 0.656, 0.6525, 0.6528, 0.6561, 0.6528, 0.6525, 0.6528, 0.6543, 0.6496, 0.6561, 0.6528, 0.6451, 0.6528, 0.6469, 0.656, 0.6432, 0.656, 0.6451, 0.6528, 0.6488, 0.6528, 0.6469, 0.656, 0.6488, 0.6528, 0.6506, 0.656, 0.6469, 0.656, 0.6469, 0.6496, 0.6488, 0.6528, 0.6451, 0.6528, 0.6506, 0.656, 0.6525, 0.6528, 0.6543, 0.656, 0.6764, 0.6496, 0.6782, 0.6528, 0.6746, 0.6528, 0.669, 0.6496, 0.6709, 0.6528, 0.6672, 0.6528, 0.6617, 0.6496, 0.6635, 0.6528, 0.6598, 0.6528, 0.6506, 0.656, 0.6543, 0.656, 0.6525, 0.6592, 0.6432, 0.656, 0.6469, 0.656, 0.6451, 0.6592, 0.6727, 0.656, 0.6764, 0.656, 0.6746, 0.6592, 0.6653, 0.656, 0.669, 0.656, 0.6672, 0.6592, 0.658, 0.656, 0.6617, 0.656, 0.6598, 0.6592, 0.6506, 0.656, 0.6525, 0.6592, 0.6488, 0.6592, 0.6432, 0.656, 0.6451, 0.6592, 0.6414, 0.6592, 0.6727, 0.656, 0.6746, 0.6592, 0.6709, 0.6592, 0.6653, 0.656, 0.6672, 0.6592, 0.6635, 0.6592, 0.658, 0.656, 0.6598, 0.6592, 0.6561, 0.6592, 0.6469, 0.6624, 0.6506, 0.6624, 0.6488, 0.6655, 0.6396, 0.6624, 0.6432, 0.6624, 0.6414, 0.6655, 0.669, 0.6624, 0.6727, 0.6624, 0.6709, 0.6655, 0.6617, 0.6624, 0.6653, 0.6624, 0.6635, 0.6655, 0.6543, 0.6624, 0.658, 0.6624, 0.6561, 0.6655, 0.6561, 0.6655, 0.6598, 0.6655, 0.658, 0.6687, 0.6561, 0.6655, 0.658, 0.6624, 0.6598, 0.6655, 0.658, 0.6624, 0.6617, 0.6624, 0.6598, 0.6655, 0.6635, 0.6655, 0.6672, 0.6655, 0.6653, 0.6687, 0.6635, 0.6655, 0.6653, 0.6624, 0.6672, 0.6655, 0.6653, 0.6624, 0.669, 0.6624, 0.6672, 0.6655, 0.6709, 0.6655, 0.6746, 0.6655, 0.6727, 0.6687, 0.6709, 0.6655, 0.6727, 0.6624, 0.6746, 0.6655, 0.6727, 0.6624, 0.6764, 0.6624, 0.6746, 0.6655, 0.6414, 0.6655, 0.6451, 0.6655, 0.6432, 0.6687, 0.6414, 0.6655, 0.6432, 0.6624, 0.6451, 0.6655, 0.6432, 0.6624, 0.6469, 0.6624, 0.6451, 0.6655, 0.6488, 0.6655, 0.6525, 0.6655, 0.6506, 0.6687, 0.6488, 0.6655, 0.6506, 0.6624, 0.6525, 0.6655, 0.6506, 0.6624, 0.6543, 0.6624, 0.6525, 0.6655, 0.6561, 0.6592, 0.658, 0.6624, 0.6543, 0.6624, 0.6561, 0.6592, 0.6598, 0.6592, 0.658, 0.6624, 0.6598, 0.6592, 0.6617, 0.6624, 0.658, 0.6624, 0.6635, 0.6592, 0.6653, 0.6624, 0.6617, 0.6624, 0.6635, 0.6592, 0.6672, 0.6592, 0.6653, 0.6624, 0.6672, 0.6592, 0.669, 0.6624, 0.6653, 0.6624, 0.6709, 0.6592, 0.6727, 0.6624, 0.669, 0.6624, 0.6709, 0.6592, 0.6746, 0.6592, 0.6727, 0.6624, 0.6746, 0.6592, 0.6764, 0.6624, 0.6727, 0.6624, 0.6414, 0.6592, 0.6432, 0.6624, 0.6396, 0.6624, 0.6414, 0.6592, 0.6451, 0.6592, 0.6432, 0.6624, 0.6451, 0.6592, 0.6469, 0.6624, 0.6432, 0.6624, 0.6488, 0.6592, 0.6506, 0.6624, 0.6469, 0.6624, 0.6488, 0.6592, 0.6525, 0.6592, 0.6506, 0.6624, 0.6525, 0.6592, 0.6543, 0.6624, 0.6506, 0.6624, 0.6598, 0.6592, 0.6635, 0.6592, 0.6617, 0.6624, 0.6598, 0.6592, 0.6617, 0.656, 0.6635, 0.6592, 0.6617, 0.656, 0.6653, 0.656, 0.6635, 0.6592, 0.6672, 0.6592, 0.6709, 0.6592, 0.669, 0.6624, 0.6672, 0.6592, 0.669, 0.656, 0.6709, 0.6592, 0.669, 0.656, 0.6727, 0.656, 0.6709, 0.6592, 0.6746, 0.6592, 0.6782, 0.6592, 0.6764, 0.6624, 0.6746, 0.6592, 0.6764, 0.656, 0.6782, 0.6592, 0.6764, 0.656, 0.6801, 0.656, 0.6782, 0.6592, 0.6451, 0.6592, 0.6488, 0.6592, 0.6469, 0.6624, 0.6451, 0.6592, 0.6469, 0.656, 0.6488, 0.6592, 0.6469, 0.656, 0.6506, 0.656, 0.6488, 0.6592, 0.6525, 0.6592, 0.6561, 0.6592, 0.6543, 0.6624, 0.6525, 0.6592, 0.6543, 0.656, 0.6561, 0.6592, 0.6543, 0.656, 0.658, 0.656, 0.6561, 0.6592, 0.6598, 0.6528, 0.6617, 0.656, 0.658, 0.656, 0.6598, 0.6528, 0.6635, 0.6528, 0.6617, 0.656, 0.6635, 0.6528, 0.6653, 0.656, 0.6617, 0.656, 0.6672, 0.6528, 0.669, 0.656, 0.6653, 0.656, 0.6672, 0.6528, 0.6709, 0.6528, 0.669, 0.656, 0.6709, 0.6528, 0.6727, 0.656, 0.669, 0.656, 0.6746, 0.6528, 0.6764, 0.656, 0.6727, 0.656, 0.6746, 0.6528, 0.6782, 0.6528, 0.6764, 0.656, 0.6782, 0.6528, 0.6801, 0.656, 0.6764, 0.656, 0.6543, 0.656, 0.6561, 0.6528, 0.658, 0.656, 0.6543, 0.656, 0.6525, 0.6528, 0.6561, 0.6528, 0.6525, 0.6528, 0.6543, 0.6496, 0.6561, 0.6528, 0.6451, 0.6528, 0.6469, 0.656, 0.6432, 0.656, 0.6451, 0.6528, 0.6488, 0.6528, 0.6469, 0.656, 0.6488, 0.6528, 0.6506, 0.656, 0.6469, 0.656, 0.6469, 0.6496, 0.6488, 0.6528, 0.6451, 0.6528, 0.6506, 0.656, 0.6525, 0.6528, 0.6543, 0.656, 0.6764, 0.6496, 0.6782, 0.6528, 0.6746, 0.6528, 0.669, 0.6496, 0.6709, 0.6528, 0.6672, 0.6528, 0.6617, 0.6496, 0.6635, 0.6528, 0.6598, 0.6528, 0.6506, 0.656, 0.6543, 0.656, 0.6525, 0.6592, 0.6432, 0.656, 0.6469, 0.656, 0.6451, 0.6592, 0.6727, 0.656, 0.6764, 0.656, 0.6746, 0.6592, 0.6653, 0.656, 0.669, 0.656, 0.6672, 0.6592, 0.658, 0.656, 0.6617, 0.656, 0.6598, 0.6592, 0.6506, 0.656, 0.6525, 0.6592, 0.6488, 0.6592, 0.6432, 0.656, 0.6451, 0.6592, 0.6414, 0.6592, 0.6727, 0.656, 0.6746, 0.6592, 0.6709, 0.6592, 0.6653, 0.656, 0.6672, 0.6592, 0.6635, 0.6592, 0.658, 0.656, 0.6598, 0.6592, 0.6561, 0.6592, 0.6469, 0.6624, 0.6506, 0.6624, 0.6488, 0.6655, 0.6396, 0.6624, 0.6432, 0.6624, 0.6414, 0.6655, 0.669, 0.6624, 0.6727, 0.6624, 0.6709, 0.6655, 0.6617, 0.6624, 0.6653, 0.6624, 0.6635, 0.6655, 0.6543, 0.6624, 0.658, 0.6624, 0.6561, 0.6655, 0.6561, 0.6655, 0.6598, 0.6655, 0.658, 0.6687, 0.6561, 0.6655, 0.658, 0.6624, 0.6598, 0.6655, 0.658, 0.6624, 0.6617, 0.6624, 0.6598, 0.6655, 0.6635, 0.6655, 0.6672, 0.6655, 0.6653, 0.6687, 0.6635, 0.6655, 0.6653, 0.6624, 0.6672, 0.6655, 0.6653, 0.6624, 0.669, 0.6624, 0.6672, 0.6655, 0.6709, 0.6655, 0.6746, 0.6655, 0.6727, 0.6687, 0.6709, 0.6655, 0.6727, 0.6624, 0.6746, 0.6655, 0.6727, 0.6624, 0.6764, 0.6624, 0.6746, 0.6655, 0.6414, 0.6655, 0.6451, 0.6655, 0.6432, 0.6687, 0.6414, 0.6655, 0.6432, 0.6624, 0.6451, 0.6655, 0.6432, 0.6624, 0.6469, 0.6624, 0.6451, 0.6655, 0.6488, 0.6655, 0.6525, 0.6655, 0.6506, 0.6687, 0.6488, 0.6655, 0.6506, 0.6624, 0.6525, 0.6655, 0.6506, 0.6624, 0.6543, 0.6624, 0.6525, 0.6655, 0.6561, 0.6592, 0.658, 0.6624, 0.6543, 0.6624, 0.6561, 0.6592, 0.6598, 0.6592, 0.658, 0.6624, 0.6598, 0.6592, 0.6617, 0.6624, 0.658, 0.6624, 0.6635, 0.6592, 0.6653, 0.6624, 0.6617, 0.6624, 0.6635, 0.6592, 0.6672, 0.6592, 0.6653, 0.6624, 0.6672, 0.6592, 0.669, 0.6624, 0.6653, 0.6624, 0.6709, 0.6592, 0.6727, 0.6624, 0.669, 0.6624, 0.6709, 0.6592, 0.6746, 0.6592, 0.6727, 0.6624, 0.6746, 0.6592, 0.6764, 0.6624, 0.6727, 0.6624, 0.6414, 0.6592, 0.6432, 0.6624, 0.6396, 0.6624, 0.6414, 0.6592, 0.6451, 0.6592, 0.6432, 0.6624, 0.6451, 0.6592, 0.6469, 0.6624, 0.6432, 0.6624, 0.6488, 0.6592, 0.6506, 0.6624, 0.6469, 0.6624, 0.6488, 0.6592, 0.6525, 0.6592, 0.6506, 0.6624, 0.6525, 0.6592, 0.6543, 0.6624, 0.6506, 0.6624, 0.6598, 0.6592, 0.6635, 0.6592, 0.6617, 0.6624, 0.6598, 0.6592, 0.6617, 0.656, 0.6635, 0.6592, 0.6617, 0.656, 0.6653, 0.656, 0.6635, 0.6592, 0.6672, 0.6592, 0.6709, 0.6592, 0.669, 0.6624, 0.6672, 0.6592, 0.669, 0.656, 0.6709, 0.6592, 0.669, 0.656, 0.6727, 0.656, 0.6709, 0.6592, 0.6746, 0.6592, 0.6782, 0.6592, 0.6764, 0.6624, 0.6746, 0.6592, 0.6764, 0.656, 0.6782, 0.6592, 0.6764, 0.656, 0.6801, 0.656, 0.6782, 0.6592, 0.6451, 0.6592, 0.6488, 0.6592, 0.6469, 0.6624, 0.6451, 0.6592, 0.6469, 0.656, 0.6488, 0.6592, 0.6469, 0.656, 0.6506, 0.656, 0.6488, 0.6592, 0.6525, 0.6592, 0.6561, 0.6592, 0.6543, 0.6624, 0.6525, 0.6592, 0.6543, 0.656, 0.6561, 0.6592, 0.6543, 0.656, 0.658, 0.656, 0.6561, 0.6592, 0.6598, 0.6528, 0.6617, 0.656, 0.658, 0.656, 0.6598, 0.6528, 0.6635, 0.6528, 0.6617, 0.656, 0.6635, 0.6528, 0.6653, 0.656, 0.6617, 0.656, 0.6672, 0.6528, 0.669, 0.656, 0.6653, 0.656, 0.6672, 0.6528, 0.6709, 0.6528, 0.669, 0.656, 0.6709, 0.6528, 0.6727, 0.656, 0.669, 0.656, 0.6746, 0.6528, 0.6764, 0.656, 0.6727, 0.656, 0.6746, 0.6528, 0.6782, 0.6528, 0.6764, 0.656, 0.6782, 0.6528, 0.6801, 0.656, 0.6764, 0.656, 0.6543, 0.656, 0.6561, 0.6528, 0.658, 0.656, 0.6543, 0.656, 0.6525, 0.6528, 0.6561, 0.6528, 0.6525, 0.6528, 0.6543, 0.6496, 0.6561, 0.6528, 0.6451, 0.6528, 0.6469, 0.656, 0.6432, 0.656, 0.6451, 0.6528, 0.6488, 0.6528, 0.6469, 0.656, 0.6488, 0.6528, 0.6506, 0.656, 0.6469, 0.656, 0.6469, 0.6496, 0.6488, 0.6528, 0.6451, 0.6528, 0.6506, 0.656, 0.6525, 0.6528, 0.6543, 0.656, 0.6764, 0.6496, 0.6782, 0.6528, 0.6746, 0.6528, 0.669, 0.6496, 0.6709, 0.6528, 0.6672, 0.6528, 0.6617, 0.6496, 0.6635, 0.6528, 0.6598, 0.6528, 0.6506, 0.656, 0.6543, 0.656, 0.6525, 0.6592, 0.6432, 0.656, 0.6469, 0.656, 0.6451, 0.6592, 0.6727, 0.656, 0.6764, 0.656, 0.6746, 0.6592, 0.6653, 0.656, 0.669, 0.656, 0.6672, 0.6592, 0.658, 0.656, 0.6617, 0.656, 0.6598, 0.6592, 0.6506, 0.656, 0.6525, 0.6592, 0.6488, 0.6592, 0.6432, 0.656, 0.6451, 0.6592, 0.6414, 0.6592, 0.6727, 0.656, 0.6746, 0.6592, 0.6709, 0.6592, 0.6653, 0.656, 0.6672, 0.6592, 0.6635, 0.6592, 0.658, 0.656, 0.6598, 0.6592, 0.6561, 0.6592, 0.6469, 0.6624, 0.6506, 0.6624, 0.6488, 0.6655, 0.6396, 0.6624, 0.6432, 0.6624, 0.6414, 0.6655, 0.669, 0.6624, 0.6727, 0.6624, 0.6709, 0.6655, 0.6617, 0.6624, 0.6653, 0.6624, 0.6635, 0.6655, 0.6543, 0.6624, 0.658, 0.6624, 0.6561, 0.6655, 0.6561, 0.6655, 0.6598, 0.6655, 0.658, 0.6687, 0.6561, 0.6655, 0.658, 0.6624, 0.6598, 0.6655, 0.658, 0.6624, 0.6617, 0.6624, 0.6598, 0.6655, 0.6635, 0.6655, 0.6672, 0.6655, 0.6653, 0.6687, 0.6635, 0.6655, 0.6653, 0.6624, 0.6672, 0.6655, 0.6653, 0.6624, 0.669, 0.6624, 0.6672, 0.6655, 0.6709, 0.6655, 0.6746, 0.6655, 0.6727, 0.6687, 0.6709, 0.6655, 0.6727, 0.6624, 0.6746, 0.6655, 0.6727, 0.6624, 0.6764, 0.6624, 0.6746, 0.6655, 0.6414, 0.6655, 0.6451, 0.6655, 0.6432, 0.6687, 0.6414, 0.6655, 0.6432, 0.6624, 0.6451, 0.6655, 0.6432, 0.6624, 0.6469, 0.6624, 0.6451, 0.6655, 0.6488, 0.6655, 0.6525, 0.6655, 0.6506, 0.6687, 0.6488, 0.6655, 0.6506, 0.6624, 0.6525, 0.6655, 0.6506, 0.6624, 0.6543, 0.6624, 0.6525, 0.6655, 0.6561, 0.6592, 0.658, 0.6624, 0.6543, 0.6624, 0.6561, 0.6592, 0.6598, 0.6592, 0.658, 0.6624, 0.6598, 0.6592, 0.6617, 0.6624, 0.658, 0.6624, 0.6635, 0.6592, 0.6653, 0.6624, 0.6617, 0.6624, 0.6635, 0.6592, 0.6672, 0.6592, 0.6653, 0.6624, 0.6672, 0.6592, 0.669, 0.6624, 0.6653, 0.6624, 0.6709, 0.6592, 0.6727, 0.6624, 0.669, 0.6624, 0.6709, 0.6592, 0.6746, 0.6592, 0.6727, 0.6624, 0.6746, 0.6592, 0.6764, 0.6624, 0.6727, 0.6624, 0.6414, 0.6592, 0.6432, 0.6624, 0.6396, 0.6624, 0.6414, 0.6592, 0.6451, 0.6592, 0.6432, 0.6624, 0.6451, 0.6592, 0.6469, 0.6624, 0.6432, 0.6624, 0.6488, 0.6592, 0.6506, 0.6624, 0.6469, 0.6624, 0.6488, 0.6592, 0.6525, 0.6592, 0.6506, 0.6624, 0.6525, 0.6592, 0.6543, 0.6624, 0.6506, 0.6624, 0.6598, 0.6592, 0.6635, 0.6592, 0.6617, 0.6624, 0.6598, 0.6592, 0.6617, 0.656, 0.6635, 0.6592, 0.6617, 0.656, 0.6653, 0.656, 0.6635, 0.6592, 0.6672, 0.6592, 0.6709, 0.6592, 0.669, 0.6624, 0.6672, 0.6592, 0.669, 0.656, 0.6709, 0.6592, 0.669, 0.656, 0.6727, 0.656, 0.6709, 0.6592, 0.6746, 0.6592, 0.6782, 0.6592, 0.6764, 0.6624, 0.6746, 0.6592, 0.6764, 0.656, 0.6782, 0.6592, 0.6764, 0.656, 0.6801, 0.656, 0.6782, 0.6592, 0.6451, 0.6592, 0.6488, 0.6592, 0.6469, 0.6624, 0.6451, 0.6592, 0.6469, 0.656, 0.6488, 0.6592, 0.6469, 0.656, 0.6506, 0.656, 0.6488, 0.6592, 0.6525, 0.6592, 0.6561, 0.6592, 0.6543, 0.6624, 0.6525, 0.6592, 0.6543, 0.656, 0.6561, 0.6592, 0.6543, 0.656, 0.658, 0.656, 0.6561, 0.6592, 0.6598, 0.6528, 0.6617, 0.656, 0.658, 0.656, 0.6598, 0.6528, 0.6635, 0.6528, 0.6617, 0.656, 0.6635, 0.6528, 0.6653, 0.656, 0.6617, 0.656, 0.6672, 0.6528, 0.669, 0.656, 0.6653, 0.656, 0.6672, 0.6528, 0.6709, 0.6528, 0.669, 0.656, 0.6709, 0.6528, 0.6727, 0.656, 0.669, 0.656, 0.6746, 0.6528, 0.6764, 0.656, 0.6727, 0.656, 0.6746, 0.6528, 0.6782, 0.6528, 0.6764, 0.656, 0.6782, 0.6528, 0.6801, 0.656, 0.6764, 0.656, 0.6543, 0.656, 0.6561, 0.6528, 0.658, 0.656, 0.6543, 0.656, 0.6525, 0.6528, 0.6561, 0.6528, 0.6525, 0.6528, 0.6543, 0.6496, 0.6561, 0.6528, 0.6451, 0.6528, 0.6469, 0.656, 0.6432, 0.656, 0.6451, 0.6528, 0.6488, 0.6528, 0.6469, 0.656, 0.6488, 0.6528, 0.6506, 0.656, 0.6469, 0.656])
me_icosphere.materials.append(mat_material)
me_icosphere.update()

# ---- objects
ob_woodenbox = bpy.data.objects.new('WoodenBox', me_plane)
ob_bullet = bpy.data.objects.new('Bullet', me_icosphere)

# ---- transforms, parenting, visibility, modifiers, constraints
ob_woodenbox.location = (0.0, 0.0, 0.0)
ob_bullet.location = (0.0, 0.0, 0.0)

# ---- collection membership
col_collection.objects.link(ob_woodenbox)
col_collection.objects.link(ob_bullet)

# ---- scene / render settings (as saved in the file)
scene.frame_start = 1; scene.frame_end = 250; scene.frame_set(1)
scene.render.engine = 'BLENDER_EEVEE_NEXT'
bpy.context.view_layer.update()

# ---- added for rendering (the .blend has no active camera and no usable light): camera, sun
cam_auto = bpy.data.cameras.new('AutoCamera')
cam_auto.lens = 50.0
cam_auto.sensor_width = 36.0
cam_auto.clip_end = 1000.0
ob_auto_camera = bpy.data.objects.new('AutoCamera', cam_auto)
scene.collection.objects.link(ob_auto_camera)
ob_auto_camera.location = (1.95534, -2.32373, 1.94994)
ob_auto_camera.rotation_euler = (1.09748, -7.21219e-08, 0.694738)
scene.camera = ob_auto_camera
light_auto_sun = bpy.data.lights.new('AutoSun', 'SUN')
light_auto_sun.energy = 3.0
light_auto_sun.angle = 0.0523599
ob_auto_sun = bpy.data.objects.new('AutoSun', light_auto_sun)
scene.collection.objects.link(ob_auto_sun)
ob_auto_sun.rotation_euler = (0.872665, 0.174533, 0.523599)
bpy.context.view_layer.update()

